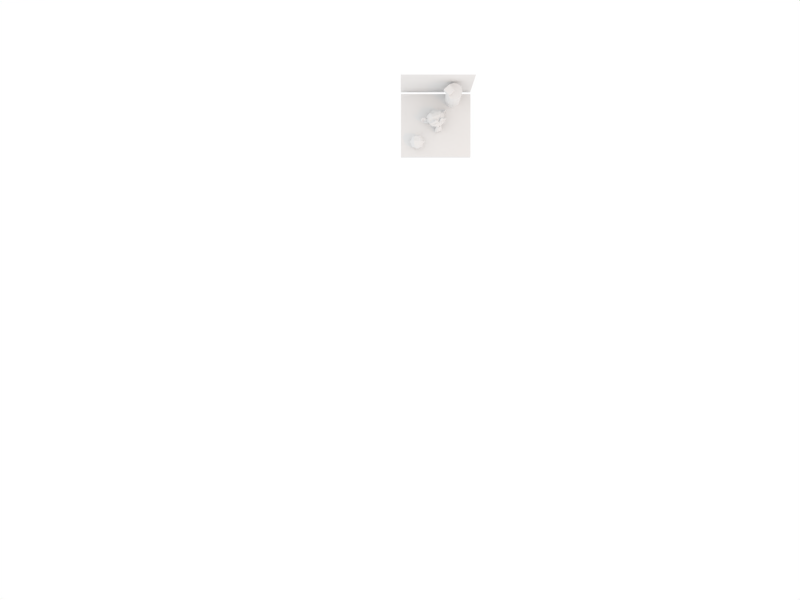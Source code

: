# Source: scene_3D_points.blend  (saved by Blender 2.69.0; exported with 4.5.12 LTS)
import bpy
from mathutils import Matrix  # noqa: F401  (used for matrix-valued properties, if any)

bpy.ops.wm.read_factory_settings(use_empty=True)
scene = bpy.context.scene
scene.name = 'Scene'

# ---- collections
col_collection_1 = bpy.data.collections.new('Collection 1'); scene.collection.children.link(col_collection_1)
col_collection_2 = bpy.data.collections.new('Collection 2'); scene.collection.children.link(col_collection_2)
col_collection_6 = bpy.data.collections.new('Collection 6'); scene.collection.children.link(col_collection_6)
col_collection_16 = bpy.data.collections.new('Collection 16'); scene.collection.children.link(col_collection_16)
col_collection_16.hide_render = True
col_collection_16.hide_viewport = True

# ---- materials (node trees are filled in below, after node groups)
mat_material = bpy.data.materials.new('Material')
mat_material.alpha_threshold = 0.0
mat_material.use_transparent_shadow = False
mat_material.roughness = 0.5
mat_material.line_color = (0.0, 0.0, 0.0, 1.0)
mat_material_005 = bpy.data.materials.new('Material.005')
mat_material_005.alpha_threshold = 0.0
mat_material_005.use_transparent_shadow = False
mat_material_005.diffuse_color = (0.0, 1.0, 0.0, 1.0)
mat_material_005.roughness = 0.5
mat_material_005.line_color = (0.0, 0.0, 0.0, 1.0)
mat_material_003 = bpy.data.materials.new('Material.003')
mat_material_003.alpha_threshold = 0.0
mat_material_003.use_transparent_shadow = False
mat_material_003.diffuse_color = (1.0, 0.0, 0.0, 1.0)
mat_material_003.roughness = 0.5
mat_material_003.line_color = (0.0, 0.0, 0.0, 1.0)
mat_material_001 = bpy.data.materials.new('Material.001')
mat_material_001.alpha_threshold = 0.0
mat_material_001.use_transparent_shadow = False
mat_material_001.diffuse_color = (0.0, 0.001657, 1.0, 1.0)
mat_material_001.roughness = 0.5
mat_material_001.line_color = (0.0, 0.0, 0.0, 1.0)
mat_material_002 = bpy.data.materials.new('Material.002')
mat_material_002.alpha_threshold = 0.0
mat_material_002.use_transparent_shadow = False
mat_material_002.diffuse_color = (0.0, 1.0, 1.0, 1.0)
mat_material_002.roughness = 0.5
mat_material_002.line_color = (0.0, 0.0, 0.0, 1.0)
mat_material_004 = bpy.data.materials.new('Material.004')
mat_material_004.alpha_threshold = 0.0
mat_material_004.use_transparent_shadow = False
mat_material_004.diffuse_color = (0.0, 0.0, 0.0, 1.0)
mat_material_004.roughness = 0.5
mat_material_004.line_color = (0.0, 0.0, 0.0, 1.0)

# ---- material node trees

# ---- world
world_world = bpy.data.worlds.new('World'); scene.world = world_world
world_world.color = (1.0, 1.0, 1.0)
world_world.use_sun_shadow = False
world_world.sun_shadow_jitter_overblur = 0.0
world_world.cycles.sampling_method = 'MANUAL'
world_world.cycles.sample_map_resolution = 256

# ---- cameras
cam_camera_004 = bpy.data.cameras.new('Camera.004')
cam_camera_004.clip_end = 100.0
cam_camera_004.lens = 35.0
cam_camera_004.sensor_width = 32.0
cam_camera_004.sensor_height = 18.0
cam_camera_004.ortho_scale = 7.314
cam_camera_004.dof.focus_distance = 0.0
cam_camera_004.dof.aperture_fstop = 128.0
cam_camera_003 = bpy.data.cameras.new('Camera.003')
cam_camera_003.clip_end = 100.0
cam_camera_003.lens = 35.0
cam_camera_003.sensor_width = 32.0
cam_camera_003.sensor_height = 18.0
cam_camera_003.ortho_scale = 7.314
cam_camera_003.dof.focus_distance = 0.0
cam_camera_003.dof.aperture_fstop = 128.0
cam_camera_002 = bpy.data.cameras.new('Camera.002')
cam_camera_002.clip_end = 100.0
cam_camera_002.lens = 35.0
cam_camera_002.sensor_width = 32.0
cam_camera_002.sensor_height = 18.0
cam_camera_002.ortho_scale = 7.314
cam_camera_002.dof.focus_distance = 0.0
cam_camera_002.dof.aperture_fstop = 128.0
cam_camera_005 = bpy.data.cameras.new('Camera.005')
cam_camera_005.clip_end = 100.0
cam_camera_005.lens = 35.0
cam_camera_005.sensor_width = 32.0
cam_camera_005.sensor_height = 18.0
cam_camera_005.ortho_scale = 7.314
cam_camera_005.dof.focus_distance = 0.0
cam_camera_005.dof.aperture_fstop = 128.0
cam_camera = bpy.data.cameras.new('Camera')
cam_camera.clip_end = 100.0
cam_camera.lens = 35.0
cam_camera.sensor_width = 32.0
cam_camera.sensor_height = 18.0
cam_camera.ortho_scale = 7.314
cam_camera.dof.focus_distance = 0.0
cam_camera.dof.aperture_fstop = 128.0
cam_camera_006 = bpy.data.cameras.new('Camera.006')
cam_camera_006.clip_end = 100.0
cam_camera_006.lens = 35.0
cam_camera_006.sensor_width = 32.0
cam_camera_006.sensor_height = 18.0
cam_camera_006.dof.focus_distance = 0.0
cam_camera_006.dof.aperture_fstop = 128.0

# ---- lights
light_lamp = bpy.data.lights.new('Lamp', 'AREA')
light_lamp.color = (0.9301, 0.4287, 0.1384)
light_lamp.transmission_factor = 0.0
light_lamp.cutoff_distance = 30.0
light_lamp.energy = 78.54
light_lamp.shadow_buffer_clip_start = 1.001
light_lamp.shadow_soft_size = 0.1
light_lamp.shadow_maximum_resolution = 0.006
light_lamp.use_absolute_resolution = True
light_lamp.shape = 'RECTANGLE'
light_lamp.size = 0.1
light_lamp.size_y = 0.1
light_lamp.cycles.use_multiple_importance_sampling = False

# ---- meshes
me_plane_001 = bpy.data.meshes.new('Plane.001')
me_plane_001.from_pydata([(0.8567, 0.3396, 0.0), (-0.625, 0.3946, 0.0), (-0.9375, 0.8349, 0.0), (1.0, -0.2933, 0.0), (-1.0, -0.5135, 0.0), (0.4062, -0.4174, 0.0), (-0.1726, -0.1557, 0.0), (-0.9375, -0.4034, 0.0), (-0.1875, -0.6235, 0.0), (-0.1562, 0.5322, 0.0), (-0.5312, 0.6973, 0.0), (-0.6562, 0.4772, 0.0), (-0.9688, 0.3671, 0.0)], [], [])
me_plane_001.use_remesh_preserve_volume = False
me_plane_001.use_remesh_preserve_attributes = False
me_plane_001.use_mirror_vertex_groups = False
me_plane_001.update()
me_cylinder_002 = bpy.data.meshes.new('Cylinder.002')
me_cylinder_002.from_pydata([(0.1985, 0.1146, -0.316), (0.1985, 0.1146, 0.816), (0.2292, -1.002e-08, -0.316), (0.2292, -4.777e-08, 0.816), (0.1985, -0.1146, -0.316), (0.1985, -0.1146, 0.816), (0.1146, -0.1985, -0.316), (0.1146, -0.1985, 0.816), (3.461e-08, -0.2292, -0.316), (3.461e-08, -0.2292, 0.816), (-0.1146, -0.1985, -0.316), (-0.1146, -0.1985, 0.816), (-0.1985, -0.1146, -0.316), (-0.1985, -0.1146, 0.816), (-0.2292, -1.066e-07, -0.316), (-0.2292, -1.443e-07, 0.816)], [(1, 0), (0, 2), (3, 1), (3, 2), (2, 4), (5, 3), (5, 4), (4, 6), (7, 5), (7, 6), (6, 8), (9, 7), (9, 8), (8, 10), (11, 9), (11, 10), (10, 12), (13, 11), (13, 12), (12, 14), (15, 13), (15, 14)], [])
me_cylinder_002.use_remesh_preserve_volume = False
me_cylinder_002.use_remesh_preserve_attributes = False
me_cylinder_002.use_mirror_vertex_groups = False
me_cylinder_002.update()
me_cube_005 = bpy.data.meshes.new('Cube.005')
me_cube_005.from_pydata([(-1.0, -1.0, -1.0), (-1.0, 1.0, -1.0), (1.0, 1.0, -1.0), (1.0, -1.0, -1.0), (-1.0, -1.0, 1.0), (1.0, 1.0, 1.0), (1.0, -1.0, 1.0)], [(0, 4), (1, 0), (5, 2), (2, 1), (5, 6), (6, 3), (3, 2), (6, 4), (0, 3)], [])
me_cube_005.use_remesh_preserve_volume = False
me_cube_005.use_remesh_preserve_attributes = False
me_cube_005.use_mirror_vertex_groups = False
me_cube_005.update()
me_suzanne_001 = bpy.data.meshes.new('Suzanne.001')
me_suzanne_001.from_pydata([(0.4766, 0.2422, 0.7734), (-0.4766, 0.2422, 0.7734), (-0.4453, 0.3359, 0.7812), (-0.3516, 0.375, 0.8047), (0.2656, 0.3359, 0.8203), (0.2656, 0.1562, 0.8203), (0.3516, 0.2422, 0.8281), (0.3516, 0.1172, 0.8047), (-0.4453, 0.1562, 0.7812), (0.0, 0.4297, 0.7422), (0.0, 0.3516, 0.8203), (0.0, -0.3203, 0.7812), (-0.2031, -0.1875, 0.5625), (-0.3125, -0.4375, 0.5703), (-0.3516, -0.6953, 0.5703), (0.3672, -0.8906, 0.5312), (0.6328, -0.03906, 0.5391), (0.7109, 0.4844, 0.625), (-0.3203, 0.7578, 0.7344), (0.2031, 0.09375, 0.7422), (0.375, 0.01562, 0.7031), (-0.375, 0.01562, 0.7031), (0.4922, 0.0625, 0.6719), (-0.625, 0.1875, 0.6484), (0.6406, 0.2969, 0.6484), (-0.6406, 0.2969, 0.6484), (-0.6016, 0.375, 0.6641), (0.25, 0.4688, 0.7578), (0.1094, -0.7188, 0.7344), (-0.1094, -0.7188, 0.7344), (0.0625, -0.8828, 0.6953), (0.08594, -0.2891, 0.7422), (0.6172, 0.05469, 0.625), (0.6875, 0.4141, 0.7266), (-0.6875, 0.4141, 0.7266), (0.2031, 0.6172, 0.8516), (0.1016, 0.4297, 0.8438), (0.2109, -0.4453, 0.7109), (-0.2656, -0.8203, 0.6641), (-0.1641, -0.9297, 0.6328), (-0.1641, 0.1406, 0.75), (0.1172, -0.6875, 0.7344), (-0.09375, -0.2734, 0.7812), (0.1094, -0.1328, 0.7812), (0.07812, -0.25, 0.8047), (-0.1641, -0.2422, 0.7109), (0.1797, -0.3125, 0.7109), (0.2344, -0.25, 0.5547), (0.04688, -0.8672, 0.6875), (-0.1875, 0.1562, 0.7734), (0.4219, 0.3984, 0.7734), (-0.4219, 0.3984, 0.7734), (-0.5625, 0.3516, 0.6953), (0.5859, 0.2891, 0.6875), (-0.5859, 0.2891, 0.6875), (-0.5781, 0.1953, 0.6797), (0.2109, 0.375, 0.7812), (-0.2109, 0.375, 0.7812), (0.0, 0.8984, 0.2891), (0.8516, 0.2344, 0.05469), (-0.7344, -0.04688, 0.07031), (0.5938, -0.125, -0.1641), (-0.2891, -0.7109, 0.3828), (0.3281, -0.9141, 0.3984), (-0.1641, -0.9453, 0.4375), (0.2109, -0.3906, 0.1641), (-0.4609, 0.5234, 0.4297), (-0.7969, 0.6172, -0.1172), (0.6406, 0.6797, -0.4453), (0.4297, -0.1953, -0.2109), (-0.8906, 0.4062, -0.2344), (-0.7734, -0.1406, -0.125), (1.039, -0.1016, -0.3281), (1.234, 0.5078, -0.4219), (1.023, 0.4766, -0.3125), (-1.023, 0.4766, -0.3125), (-1.266, 0.2891, -0.4062), (1.211, 0.07812, -0.4062), (-1.031, -0.03906, -0.3047), (-0.8281, -0.07031, -0.1328), (-1.039, 0.0, -0.3672), (1.188, 0.09375, -0.4453), (0.7578, 0.09375, -0.2734), (-0.7578, 0.09375, -0.2734), (-0.8438, 0.01562, -0.2734), (-0.8438, 0.1719, -0.3203), (1.039, 0.3281, -0.4141), (-1.188, 0.3438, -0.4844), (-0.9531, 0.2891, -0.3438), (-0.8906, 0.1094, -0.3281), (-0.9609, 0.1719, -0.3516), (1.086, 0.2734, -0.3906), (-1.086, 0.2734, -0.3906)], [], [])
me_suzanne_001.use_remesh_preserve_volume = False
me_suzanne_001.use_remesh_preserve_attributes = False
me_suzanne_001.use_mirror_vertex_groups = False
me_suzanne_001.update()
me_cube_004 = bpy.data.meshes.new('Cube.004')
me_cube_004.from_pydata([(1.0, 0.7993, -1.0), (1.0, -1.0, -1.0), (-1.0, -1.0, -1.0), (1.0, 0.7993, -1.964e-07), (1.0, -1.0, -1.192e-07), (-1.0, -1.0, -1.192e-07), (-1.0, 0.7993, -1.964e-07)], [(0, 1), (0, 3), (1, 2), (1, 4), (2, 5), (3, 4), (3, 6), (4, 5), (5, 6)], [])
me_cube_004.materials.append(mat_material)
me_cube_004.use_remesh_preserve_volume = False
me_cube_004.use_remesh_preserve_attributes = False
me_cube_004.use_mirror_vertex_groups = False
me_cube_004.update()
me_sphere_002 = bpy.data.meshes.new('Sphere.002')
me_sphere_002.from_pydata([(-0.2972, 0.0, -1.299e-08), (-0.2102, 0.0, -0.2102), (2.598e-08, 0.0, -0.2972), (-0.1486, 0.2574, -1.299e-08), (-0.1051, 0.182, -0.2102), (0.1051, 0.182, 0.2102), (0.1486, 0.2574, -1.299e-08), (0.1051, 0.182, -0.2102), (0.2102, -7.301e-09, 0.2102), (0.2972, -7.301e-09, -1.299e-08), (0.2102, -7.301e-09, -0.2102), (0.1051, -0.182, 0.2102), (0.1486, -0.2574, -1.299e-08), (0.1051, -0.182, -0.2102), (-0.1486, -0.2574, -1.299e-08), (-0.1051, -0.182, -0.2102)], [(0, 1), (1, 2), (3, 4), (1, 4), (0, 3), (5, 6), (6, 7), (4, 7), (3, 6), (8, 9), (9, 10), (7, 10), (6, 9), (5, 8), (11, 12), (12, 13), (10, 13), (9, 12), (8, 11), (14, 15), (13, 15), (12, 14), (4, 2), (7, 2), (10, 2), (13, 2), (15, 2), (15, 1), (14, 0)], [])
me_sphere_002.use_remesh_preserve_volume = False
me_sphere_002.use_remesh_preserve_attributes = False
me_sphere_002.use_mirror_vertex_groups = False
me_sphere_002.update()
me_sphere = bpy.data.meshes.new('Sphere')
me_sphere.from_pydata([(0.0, 0.0, 0.2972), (-0.2102, 0.0, 0.2102), (-0.2972, 0.0, -1.299e-08), (-0.2102, 0.0, -0.2102), (2.598e-08, 0.0, -0.2972), (-0.1051, 0.182, 0.2102), (-0.1486, 0.2574, -1.299e-08), (-0.1051, 0.182, -0.2102), (0.1051, 0.182, 0.2102), (0.1486, 0.2574, -1.299e-08), (0.1051, 0.182, -0.2102), (0.2102, -7.301e-09, 0.2102), (0.2972, -7.301e-09, -1.299e-08), (0.2102, -7.301e-09, -0.2102), (0.1051, -0.182, 0.2102), (0.1486, -0.2574, -1.299e-08), (0.1051, -0.182, -0.2102), (-0.1051, -0.182, 0.2102), (-0.1486, -0.2574, -1.299e-08), (-0.1051, -0.182, -0.2102)], [], [(3, 2, 6, 7), (2, 1, 5, 6), (7, 6, 9, 10), (6, 5, 8, 9), (10, 9, 12, 13), (9, 8, 11, 12), (13, 12, 15, 16), (12, 11, 14, 15), (16, 15, 18, 19), (15, 14, 17, 18), (4, 3, 7), (1, 0, 5), (4, 7, 10), (5, 0, 8), (4, 10, 13), (8, 0, 11), (4, 13, 16), (11, 0, 14), (4, 16, 19), (14, 0, 17), (4, 19, 3), (19, 18, 2, 3), (18, 17, 1, 2), (17, 0, 1)])
me_sphere.use_remesh_preserve_volume = False
me_sphere.use_remesh_preserve_attributes = False
me_sphere.use_mirror_vertex_groups = False
me_sphere.update()
me_cube_001 = bpy.data.meshes.new('Cube.001')
me_cube_001.from_pydata([(-1.0, -1.0, -1.0), (-1.0, 1.0, -1.0), (1.0, 1.0, -1.0), (1.0, -1.0, -1.0), (-1.0, -1.0, 1.0), (-1.0, 1.0, 1.0), (1.0, 1.0, 1.0), (1.0, -1.0, 1.0)], [], [(4, 5, 1, 0), (5, 6, 2, 1), (6, 7, 3, 2), (7, 4, 0, 3), (0, 1, 2, 3), (7, 6, 5, 4)])
me_cube_001.use_remesh_preserve_volume = False
me_cube_001.use_remesh_preserve_attributes = False
me_cube_001.use_mirror_vertex_groups = False
me_cube_001.update()
me_cylinder_001 = bpy.data.meshes.new('Cylinder.001')
me_cylinder_001.from_pydata([(0.0, 0.2292, -0.316), (0.0, 0.2292, 0.816), (0.1146, 0.1985, -0.316), (0.1146, 0.1985, 0.816), (0.1985, 0.1146, -0.316), (0.1985, 0.1146, 0.816), (0.2292, -1.002e-08, -0.316), (0.2292, -4.777e-08, 0.816), (0.1985, -0.1146, -0.316), (0.1985, -0.1146, 0.816), (0.1146, -0.1985, -0.316), (0.1146, -0.1985, 0.816), (3.461e-08, -0.2292, -0.316), (3.461e-08, -0.2292, 0.816), (-0.1146, -0.1985, -0.316), (-0.1146, -0.1985, 0.816), (-0.1985, -0.1146, -0.316), (-0.1985, -0.1146, 0.816), (-0.2292, -1.066e-07, -0.316), (-0.2292, -1.443e-07, 0.816), (-0.1985, 0.1146, -0.316), (-0.1985, 0.1146, 0.816), (-0.1146, 0.1985, -0.316), (-0.1146, 0.1985, 0.816)], [], [(0, 1, 3, 2), (2, 3, 5, 4), (4, 5, 7, 6), (6, 7, 9, 8), (8, 9, 11, 10), (10, 11, 13, 12), (12, 13, 15, 14), (14, 15, 17, 16), (16, 17, 19, 18), (18, 19, 21, 20), (3, 1, 23, 21, 19, 17, 15, 13, 11, 9, 7, 5), (22, 23, 1, 0), (20, 21, 23, 22), (0, 2, 4, 6, 8, 10, 12, 14, 16, 18, 20, 22)])
me_cylinder_001.use_remesh_preserve_volume = False
me_cylinder_001.use_remesh_preserve_attributes = False
me_cylinder_001.use_mirror_vertex_groups = False
me_cylinder_001.update()
me_suzanne = bpy.data.meshes.new('Suzanne')
me_suzanne.from_pydata([(0.4375, 0.1641, 0.7656), (-0.4375, 0.1641, 0.7656), (0.5, 0.09375, 0.6875), (-0.5, 0.09375, 0.6875), (0.5469, 0.05469, 0.5781), (-0.5469, 0.05469, 0.5781), (0.3516, -0.02344, 0.6172), (-0.3516, -0.02344, 0.6172), (0.3516, 0.03125, 0.7188), (-0.3516, 0.03125, 0.7188), (0.3516, 0.1328, 0.7812), (-0.3516, 0.1328, 0.7812), (0.2734, 0.1641, 0.7969), (-0.2734, 0.1641, 0.7969), (0.2031, 0.09375, 0.7422), (-0.2031, 0.09375, 0.7422), (0.1562, 0.05469, 0.6484), (-0.1562, 0.05469, 0.6484), (0.07812, 0.2422, 0.6562), (-0.07812, 0.2422, 0.6562), (0.1406, 0.2422, 0.7422), (-0.1406, 0.2422, 0.7422), (0.2422, 0.2422, 0.7969), (-0.2422, 0.2422, 0.7969), (0.2734, 0.3281, 0.7969), (-0.2734, 0.3281, 0.7969), (0.2031, 0.3906, 0.7422), (-0.2031, 0.3906, 0.7422), (0.1562, 0.4375, 0.6484), (-0.1562, 0.4375, 0.6484), (0.3516, 0.5156, 0.6172), (-0.3516, 0.5156, 0.6172), (0.3516, 0.4531, 0.7188), (-0.3516, 0.4531, 0.7188), (0.3516, 0.3594, 0.7812), (-0.3516, 0.3594, 0.7812), (0.4375, 0.3281, 0.7656), (-0.4375, 0.3281, 0.7656), (0.5, 0.3906, 0.6875), (-0.5, 0.3906, 0.6875), (0.5469, 0.4375, 0.5781), (-0.5469, 0.4375, 0.5781), (0.625, 0.2422, 0.5625), (-0.625, 0.2422, 0.5625), (0.5625, 0.2422, 0.6719), (-0.5625, 0.2422, 0.6719), (0.4688, 0.2422, 0.7578), (-0.4688, 0.2422, 0.7578), (0.4766, 0.2422, 0.7734), (-0.4766, 0.2422, 0.7734), (0.4453, 0.3359, 0.7812), (-0.4453, 0.3359, 0.7812), (0.3516, 0.375, 0.8047), (-0.3516, 0.375, 0.8047), (0.2656, 0.3359, 0.8203), (-0.2656, 0.3359, 0.8203), (0.2266, 0.2422, 0.8203), (-0.2266, 0.2422, 0.8203), (0.2656, 0.1562, 0.8203), (-0.2656, 0.1562, 0.8203), (0.3516, 0.2422, 0.8281), (-0.3516, 0.2422, 0.8281), (0.3516, 0.1172, 0.8047), (-0.3516, 0.1172, 0.8047), (0.4453, 0.1562, 0.7812), (-0.4453, 0.1562, 0.7812), (0.0, 0.4297, 0.7422), (0.0, 0.3516, 0.8203), (0.0, -0.6797, 0.7344), (0.0, -0.3203, 0.7812), (0.0, -0.1875, 0.7969), (0.0, -0.7734, 0.7188), (0.0, 0.4062, 0.6016), (0.0, 0.5703, 0.5703), (0.0, 0.8984, -0.5469), (0.0, 0.5625, -0.8516), (0.0, 0.07031, -0.8281), (0.0, -0.3828, -0.3516), (0.2031, -0.1875, 0.5625), (-0.2031, -0.1875, 0.5625), (0.3125, -0.4375, 0.5703), (-0.3125, -0.4375, 0.5703), (0.3516, -0.6953, 0.5703), (-0.3516, -0.6953, 0.5703), (0.3672, -0.8906, 0.5312), (-0.3672, -0.8906, 0.5312), (0.3281, -0.9453, 0.5234), (-0.3281, -0.9453, 0.5234), (0.1797, -0.9688, 0.5547), (-0.1797, -0.9688, 0.5547), (0.0, -0.9844, 0.5781), (0.4375, -0.1406, 0.5312), (-0.4375, -0.1406, 0.5312), (0.6328, -0.03906, 0.5391), (-0.6328, -0.03906, 0.5391), (0.8281, 0.1484, 0.4453), (-0.8281, 0.1484, 0.4453), (0.8594, 0.4297, 0.5938), (-0.8594, 0.4297, 0.5938), (0.7109, 0.4844, 0.625), (-0.7109, 0.4844, 0.625), (0.4922, 0.6016, 0.6875), (-0.4922, 0.6016, 0.6875), (0.3203, 0.7578, 0.7344), (-0.3203, 0.7578, 0.7344), (0.1562, 0.7188, 0.7578), (-0.1562, 0.7188, 0.7578), (0.0625, 0.4922, 0.75), (-0.0625, 0.4922, 0.75), (0.1641, 0.4141, 0.7734), (-0.1641, 0.4141, 0.7734), (0.125, 0.3047, 0.7656), (-0.125, 0.3047, 0.7656), (0.2031, 0.09375, 0.7422), (-0.2031, 0.09375, 0.7422), (0.375, 0.01562, 0.7031), (-0.375, 0.01562, 0.7031), (0.4922, 0.0625, 0.6719), (-0.4922, 0.0625, 0.6719), (0.625, 0.1875, 0.6484), (-0.625, 0.1875, 0.6484), (0.6406, 0.2969, 0.6484), (-0.6406, 0.2969, 0.6484), (0.6016, 0.375, 0.6641), (-0.6016, 0.375, 0.6641), (0.4297, 0.4375, 0.7188), (-0.4297, 0.4375, 0.7188), (0.25, 0.4688, 0.7578), (-0.25, 0.4688, 0.7578), (0.0, -0.7656, 0.7344), (0.1094, -0.7188, 0.7344), (-0.1094, -0.7188, 0.7344), (0.1172, -0.8359, 0.7109), (-0.1172, -0.8359, 0.7109), (0.0625, -0.8828, 0.6953), (-0.0625, -0.8828, 0.6953), (0.0, -0.8906, 0.6875), (0.0, -0.1953, 0.75), (0.0, -0.1406, 0.7422), (0.1016, -0.1484, 0.7422), (-0.1016, -0.1484, 0.7422), (0.125, -0.2266, 0.75), (-0.125, -0.2266, 0.75), (0.08594, -0.2891, 0.7422), (-0.08594, -0.2891, 0.7422), (0.3984, -0.04688, 0.6719), (-0.3984, -0.04688, 0.6719), (0.6172, 0.05469, 0.625), (-0.6172, 0.05469, 0.625), (0.7266, 0.2031, 0.6016), (-0.7266, 0.2031, 0.6016), (0.7422, 0.375, 0.6562), (-0.7422, 0.375, 0.6562), (0.6875, 0.4141, 0.7266), (-0.6875, 0.4141, 0.7266), (0.4375, 0.5469, 0.7969), (-0.4375, 0.5469, 0.7969), (0.3125, 0.6406, 0.8359), (-0.3125, 0.6406, 0.8359), (0.2031, 0.6172, 0.8516), (-0.2031, 0.6172, 0.8516), (0.1016, 0.4297, 0.8438), (-0.1016, 0.4297, 0.8438), (0.125, -0.1016, 0.8125), (-0.125, -0.1016, 0.8125), (0.2109, -0.4453, 0.7109), (-0.2109, -0.4453, 0.7109), (0.25, -0.7031, 0.6875), (-0.25, -0.7031, 0.6875), (0.2656, -0.8203, 0.6641), (-0.2656, -0.8203, 0.6641), (0.2344, -0.9141, 0.6328), (-0.2344, -0.9141, 0.6328), (0.1641, -0.9297, 0.6328), (-0.1641, -0.9297, 0.6328), (0.0, -0.9453, 0.6406), (0.0, 0.04688, 0.7266), (0.0, 0.2109, 0.7656), (0.3281, 0.4766, 0.7422), (-0.3281, 0.4766, 0.7422), (0.1641, 0.1406, 0.75), (-0.1641, 0.1406, 0.75), (0.1328, 0.2109, 0.7578), (-0.1328, 0.2109, 0.7578), (0.1172, -0.6875, 0.7344), (-0.1172, -0.6875, 0.7344), (0.07812, -0.4453, 0.75), (-0.07812, -0.4453, 0.75), (0.0, -0.4453, 0.75), (0.0, -0.3281, 0.7422), (0.09375, -0.2734, 0.7812), (-0.09375, -0.2734, 0.7812), (0.1328, -0.2266, 0.7969), (-0.1328, -0.2266, 0.7969), (0.1094, -0.1328, 0.7812), (-0.1094, -0.1328, 0.7812), (0.03906, -0.125, 0.7812), (-0.03906, -0.125, 0.7812), (0.0, -0.2031, 0.8281), (0.04688, -0.1484, 0.8125), (-0.04688, -0.1484, 0.8125), (0.09375, -0.1562, 0.8125), (-0.09375, -0.1562, 0.8125), (0.1094, -0.2266, 0.8281), (-0.1094, -0.2266, 0.8281), (0.07812, -0.25, 0.8047), (-0.07812, -0.25, 0.8047), (0.0, -0.2891, 0.8047), (0.2578, -0.3125, 0.5547), (-0.2578, -0.3125, 0.5547), (0.1641, -0.2422, 0.7109), (-0.1641, -0.2422, 0.7109), (0.1797, -0.3125, 0.7109), (-0.1797, -0.3125, 0.7109), (0.2344, -0.25, 0.5547), (-0.2344, -0.25, 0.5547), (0.0, -0.875, 0.6875), (0.04688, -0.8672, 0.6875), (-0.04688, -0.8672, 0.6875), (0.09375, -0.8203, 0.7109), (-0.09375, -0.8203, 0.7109), (0.09375, -0.7422, 0.7266), (-0.09375, -0.7422, 0.7266), (0.0, -0.7812, 0.6562), (0.09375, -0.75, 0.6641), (-0.09375, -0.75, 0.6641), (0.09375, -0.8125, 0.6406), (-0.09375, -0.8125, 0.6406), (0.04688, -0.8516, 0.6328), (-0.04688, -0.8516, 0.6328), (0.0, -0.8594, 0.6328), (0.1719, 0.2188, 0.7812), (-0.1719, 0.2188, 0.7812), (0.1875, 0.1562, 0.7734), (-0.1875, 0.1562, 0.7734), (0.3359, 0.4297, 0.7578), (-0.3359, 0.4297, 0.7578), (0.2734, 0.4219, 0.7734), (-0.2734, 0.4219, 0.7734), (0.4219, 0.3984, 0.7734), (-0.4219, 0.3984, 0.7734), (0.5625, 0.3516, 0.6953), (-0.5625, 0.3516, 0.6953), (0.5859, 0.2891, 0.6875), (-0.5859, 0.2891, 0.6875), (0.5781, 0.1953, 0.6797), (-0.5781, 0.1953, 0.6797), (0.4766, 0.1016, 0.7188), (-0.4766, 0.1016, 0.7188), (0.375, 0.0625, 0.7422), (-0.375, 0.0625, 0.7422), (0.2266, 0.1094, 0.7812), (-0.2266, 0.1094, 0.7812), (0.1797, 0.2969, 0.7812), (-0.1797, 0.2969, 0.7812), (0.2109, 0.375, 0.7812), (-0.2109, 0.375, 0.7812), (0.2344, 0.3594, 0.7578), (-0.2344, 0.3594, 0.7578), (0.1953, 0.2969, 0.7578), (-0.1953, 0.2969, 0.7578), (0.2422, 0.125, 0.7578), (-0.2422, 0.125, 0.7578), (0.375, 0.08594, 0.7266), (-0.375, 0.08594, 0.7266), (0.4609, 0.1172, 0.7031), (-0.4609, 0.1172, 0.7031), (0.5469, 0.2109, 0.6719), (-0.5469, 0.2109, 0.6719), (0.5547, 0.2812, 0.6719), (-0.5547, 0.2812, 0.6719), (0.5312, 0.3359, 0.6797), (-0.5312, 0.3359, 0.6797), (0.4141, 0.3906, 0.75), (-0.4141, 0.3906, 0.75), (0.2812, 0.3984, 0.7656), (-0.2812, 0.3984, 0.7656), (0.3359, 0.4062, 0.75), (-0.3359, 0.4062, 0.75), (0.2031, 0.1719, 0.75), (-0.2031, 0.1719, 0.75), (0.1953, 0.2266, 0.75), (-0.1953, 0.2266, 0.75), (0.1094, 0.4609, 0.6094), (-0.1094, 0.4609, 0.6094), (0.1953, 0.6641, 0.6172), (-0.1953, 0.6641, 0.6172), (0.3359, 0.6875, 0.5938), (-0.3359, 0.6875, 0.5938), (0.4844, 0.5547, 0.5547), (-0.4844, 0.5547, 0.5547), (0.6797, 0.4531, 0.4922), (-0.6797, 0.4531, 0.4922), (0.7969, 0.4062, 0.4609), (-0.7969, 0.4062, 0.4609), (0.7734, 0.1641, 0.375), (-0.7734, 0.1641, 0.375), (0.6016, 0.0, 0.4141), (-0.6016, 0.0, 0.4141), (0.4375, -0.09375, 0.4688), (-0.4375, -0.09375, 0.4688), (0.0, 0.8984, 0.2891), (0.0, 0.9844, -0.07812), (0.0, -0.1953, -0.6719), (0.0, -0.4609, 0.1875), (0.0, -0.9766, 0.4609), (0.0, -0.8047, 0.3438), (0.0, -0.5703, 0.3203), (0.0, -0.4844, 0.2812), (0.8516, 0.2344, 0.05469), (-0.8516, 0.2344, 0.05469), (0.8594, 0.3203, -0.04688), (-0.8594, 0.3203, -0.04688), (0.7734, 0.2656, -0.4375), (-0.7734, 0.2656, -0.4375), (0.4609, 0.4375, -0.7031), (-0.4609, 0.4375, -0.7031), (0.7344, -0.04688, 0.07031), (-0.7344, -0.04688, 0.07031), (0.5938, -0.125, -0.1641), (-0.5938, -0.125, -0.1641), (0.6406, -0.007812, -0.4297), (-0.6406, -0.007812, -0.4297), (0.3359, 0.05469, -0.6641), (-0.3359, 0.05469, -0.6641), (0.2344, -0.3516, 0.4062), (-0.2344, -0.3516, 0.4062), (0.1797, -0.4141, 0.2578), (-0.1797, -0.4141, 0.2578), (0.2891, -0.7109, 0.3828), (-0.2891, -0.7109, 0.3828), (0.25, -0.5, 0.3906), (-0.25, -0.5, 0.3906), (0.3281, -0.9141, 0.3984), (-0.3281, -0.9141, 0.3984), (0.1406, -0.7578, 0.3672), (-0.1406, -0.7578, 0.3672), (0.125, -0.5391, 0.3594), (-0.125, -0.5391, 0.3594), (0.1641, -0.9453, 0.4375), (-0.1641, -0.9453, 0.4375), (0.2188, -0.2812, 0.4297), (-0.2188, -0.2812, 0.4297), (0.2109, -0.2266, 0.4688), (-0.2109, -0.2266, 0.4688), (0.2031, -0.1719, 0.5), (-0.2031, -0.1719, 0.5), (0.2109, -0.3906, 0.1641), (-0.2109, -0.3906, 0.1641), (0.2969, -0.3125, -0.2656), (-0.2969, -0.3125, -0.2656), (0.3438, -0.1484, -0.5391), (-0.3438, -0.1484, -0.5391), (0.4531, 0.8672, -0.3828), (-0.4531, 0.8672, -0.3828), (0.4531, 0.9297, -0.07031), (-0.4531, 0.9297, -0.07031), (0.4531, 0.8516, 0.2344), (-0.4531, 0.8516, 0.2344), (0.4609, 0.5234, 0.4297), (-0.4609, 0.5234, 0.4297), (0.7266, 0.4062, 0.3359), (-0.7266, 0.4062, 0.3359), (0.6328, 0.4531, 0.2812), (-0.6328, 0.4531, 0.2812), (0.6406, 0.7031, 0.05469), (-0.6406, 0.7031, 0.05469), (0.7969, 0.5625, 0.125), (-0.7969, 0.5625, 0.125), (0.7969, 0.6172, -0.1172), (-0.7969, 0.6172, -0.1172), (0.6406, 0.75, -0.1953), (-0.6406, 0.75, -0.1953), (0.6406, 0.6797, -0.4453), (-0.6406, 0.6797, -0.4453), (0.7969, 0.5391, -0.3594), (-0.7969, 0.5391, -0.3594), (0.6172, 0.3281, -0.5859), (-0.6172, 0.3281, -0.5859), (0.4844, 0.02344, -0.5469), (-0.4844, 0.02344, -0.5469), (0.8203, 0.3281, -0.2031), (-0.8203, 0.3281, -0.2031), (0.4062, -0.1719, 0.1484), (-0.4062, -0.1719, 0.1484), (0.4297, -0.1953, -0.2109), (-0.4297, -0.1953, -0.2109), (0.8906, 0.4062, -0.2344), (-0.8906, 0.4062, -0.2344), (0.7734, -0.1406, -0.125), (-0.7734, -0.1406, -0.125), (1.039, -0.1016, -0.3281), (-1.039, -0.1016, -0.3281), (1.281, 0.05469, -0.4297), (-1.281, 0.05469, -0.4297), (1.352, 0.3203, -0.4219), (-1.352, 0.3203, -0.4219), (1.234, 0.5078, -0.4219), (-1.234, 0.5078, -0.4219), (1.023, 0.4766, -0.3125), (-1.023, 0.4766, -0.3125), (1.016, 0.4141, -0.2891), (-1.016, 0.4141, -0.2891), (1.188, 0.4375, -0.3906), (-1.188, 0.4375, -0.3906), (1.266, 0.2891, -0.4062), (-1.266, 0.2891, -0.4062), (1.211, 0.07812, -0.4062), (-1.211, 0.07812, -0.4062), (1.031, -0.03906, -0.3047), (-1.031, -0.03906, -0.3047), (0.8281, -0.07031, -0.1328), (-0.8281, -0.07031, -0.1328), (0.9219, 0.3594, -0.2188), (-0.9219, 0.3594, -0.2188), (0.9453, 0.3047, -0.2891), (-0.9453, 0.3047, -0.2891), (0.8828, -0.02344, -0.2109), (-0.8828, -0.02344, -0.2109), (1.039, 0.0, -0.3672), (-1.039, 0.0, -0.3672), (1.188, 0.09375, -0.4453), (-1.188, 0.09375, -0.4453), (1.234, 0.25, -0.4453), (-1.234, 0.25, -0.4453), (1.172, 0.3594, -0.4375), (-1.172, 0.3594, -0.4375), (1.023, 0.3438, -0.3594), (-1.023, 0.3438, -0.3594), (0.8438, 0.2891, -0.2109), (-0.8438, 0.2891, -0.2109), (0.8359, 0.1719, -0.2734), (-0.8359, 0.1719, -0.2734), (0.7578, 0.09375, -0.2734), (-0.7578, 0.09375, -0.2734), (0.8203, 0.08594, -0.2734), (-0.8203, 0.08594, -0.2734), (0.8438, 0.01562, -0.2734), (-0.8438, 0.01562, -0.2734), (0.8125, -0.01562, -0.2734), (-0.8125, -0.01562, -0.2734), (0.7266, 0.0, -0.07031), (-0.7266, 0.0, -0.07031), (0.7188, -0.02344, -0.1719), (-0.7188, -0.02344, -0.1719), (0.7188, 0.03906, -0.1875), (-0.7188, 0.03906, -0.1875), (0.7969, 0.2031, -0.2109), (-0.7969, 0.2031, -0.2109), (0.8906, 0.2422, -0.2656), (-0.8906, 0.2422, -0.2656), (0.8906, 0.2344, -0.3203), (-0.8906, 0.2344, -0.3203), (0.8125, -0.01562, -0.3203), (-0.8125, -0.01562, -0.3203), (0.8516, 0.01562, -0.3203), (-0.8516, 0.01562, -0.3203), (0.8281, 0.07812, -0.3203), (-0.8281, 0.07812, -0.3203), (0.7656, 0.09375, -0.3203), (-0.7656, 0.09375, -0.3203), (0.8438, 0.1719, -0.3203), (-0.8438, 0.1719, -0.3203), (1.039, 0.3281, -0.4141), (-1.039, 0.3281, -0.4141), (1.188, 0.3438, -0.4844), (-1.188, 0.3438, -0.4844), (1.258, 0.2422, -0.4922), (-1.258, 0.2422, -0.4922), (1.211, 0.08594, -0.4844), (-1.211, 0.08594, -0.4844), (1.047, 0.0, -0.4219), (-1.047, 0.0, -0.4219), (0.8828, -0.01562, -0.2656), (-0.8828, -0.01562, -0.2656), (0.9531, 0.2891, -0.3438), (-0.9531, 0.2891, -0.3438), (0.8906, 0.1094, -0.3281), (-0.8906, 0.1094, -0.3281), (0.9375, 0.0625, -0.3359), (-0.9375, 0.0625, -0.3359), (1.0, 0.125, -0.3672), (-1.0, 0.125, -0.3672), (0.9609, 0.1719, -0.3516), (-0.9609, 0.1719, -0.3516), (1.016, 0.2344, -0.375), (-1.016, 0.2344, -0.375), (1.055, 0.1875, -0.3828), (-1.055, 0.1875, -0.3828), (1.109, 0.2109, -0.3906), (-1.109, 0.2109, -0.3906), (1.086, 0.2734, -0.3906), (-1.086, 0.2734, -0.3906), (1.023, 0.4375, -0.4844), (-1.023, 0.4375, -0.4844), (1.25, 0.4688, -0.5469), (-1.25, 0.4688, -0.5469), (1.367, 0.2969, -0.5), (-1.367, 0.2969, -0.5), (1.312, 0.05469, -0.5312), (-1.312, 0.05469, -0.5312), (1.039, -0.08594, -0.4922), (-1.039, -0.08594, -0.4922), (0.7891, -0.125, -0.3281), (-0.7891, -0.125, -0.3281), (0.8594, 0.3828, -0.3828), (-0.8594, 0.3828, -0.3828)], [], [(46, 0, 2, 44), (3, 1, 47, 45), (44, 2, 4, 42), (5, 3, 45, 43), (2, 8, 6, 4), (7, 9, 3, 5), (0, 10, 8, 2), (9, 11, 1, 3), (10, 12, 14, 8), (15, 13, 11, 9), (8, 14, 16, 6), (17, 15, 9, 7), (14, 20, 18, 16), (19, 21, 15, 17), (12, 22, 20, 14), (21, 23, 13, 15), (22, 24, 26, 20), (27, 25, 23, 21), (20, 26, 28, 18), (29, 27, 21, 19), (26, 32, 30, 28), (31, 33, 27, 29), (24, 34, 32, 26), (33, 35, 25, 27), (34, 36, 38, 32), (39, 37, 35, 33), (32, 38, 40, 30), (41, 39, 33, 31), (38, 44, 42, 40), (43, 45, 39, 41), (36, 46, 44, 38), (45, 47, 37, 39), (46, 36, 50, 48), (51, 37, 47, 49), (36, 34, 52, 50), (53, 35, 37, 51), (34, 24, 54, 52), (55, 25, 35, 53), (24, 22, 56, 54), (57, 23, 25, 55), (22, 12, 58, 56), (59, 13, 23, 57), (12, 10, 62, 58), (63, 11, 13, 59), (10, 0, 64, 62), (65, 1, 11, 63), (0, 46, 48, 64), (49, 47, 1, 65), (60, 64, 48), (49, 65, 61), (62, 64, 60), (61, 65, 63), (60, 58, 62), (63, 59, 61), (60, 56, 58), (59, 57, 61), (60, 54, 56), (57, 55, 61), (60, 52, 54), (55, 53, 61), (60, 50, 52), (53, 51, 61), (60, 48, 50), (51, 49, 61), (88, 173, 175, 90), (175, 174, 89, 90), (86, 171, 173, 88), (174, 172, 87, 89), (84, 169, 171, 86), (172, 170, 85, 87), (82, 167, 169, 84), (170, 168, 83, 85), (80, 165, 167, 82), (168, 166, 81, 83), (78, 91, 145, 163), (146, 92, 79, 164), (91, 93, 147, 145), (148, 94, 92, 146), (93, 95, 149, 147), (150, 96, 94, 148), (95, 97, 151, 149), (152, 98, 96, 150), (97, 99, 153, 151), (154, 100, 98, 152), (99, 101, 155, 153), (156, 102, 100, 154), (101, 103, 157, 155), (158, 104, 102, 156), (103, 105, 159, 157), (160, 106, 104, 158), (105, 107, 161, 159), (162, 108, 106, 160), (107, 66, 67, 161), (67, 66, 108, 162), (109, 127, 159, 161), (160, 128, 110, 162), (127, 178, 157, 159), (158, 179, 128, 160), (125, 155, 157, 178), (158, 156, 126, 179), (123, 153, 155, 125), (156, 154, 124, 126), (121, 151, 153, 123), (154, 152, 122, 124), (119, 149, 151, 121), (152, 150, 120, 122), (117, 147, 149, 119), (150, 148, 118, 120), (115, 145, 147, 117), (148, 146, 116, 118), (113, 163, 145, 115), (146, 164, 114, 116), (113, 180, 176, 163), (176, 181, 114, 164), (109, 161, 67, 111), (67, 162, 110, 112), (111, 67, 177, 182), (177, 67, 112, 183), (176, 180, 182, 177), (183, 181, 176, 177), (134, 136, 175, 173), (175, 136, 135, 174), (132, 134, 173, 171), (174, 135, 133, 172), (130, 132, 171, 169), (172, 133, 131, 170), (165, 186, 184, 167), (185, 187, 166, 168), (130, 169, 167, 184), (168, 170, 131, 185), (143, 189, 188, 186), (188, 189, 144, 187), (184, 186, 188, 68), (188, 187, 185, 68), (129, 130, 184, 68), (185, 131, 129, 68), (141, 192, 190, 143), (191, 193, 142, 144), (139, 194, 192, 141), (193, 195, 140, 142), (138, 196, 194, 139), (195, 197, 138, 140), (137, 70, 196, 138), (197, 70, 137, 138), (189, 143, 190, 69), (191, 144, 189, 69), (69, 190, 205, 207), (206, 191, 69, 207), (70, 198, 199, 196), (200, 198, 70, 197), (196, 199, 201, 194), (202, 200, 197, 195), (194, 201, 203, 192), (204, 202, 195, 193), (192, 203, 205, 190), (206, 204, 193, 191), (198, 203, 201, 199), (202, 204, 198, 200), (198, 207, 205, 203), (206, 207, 198, 204), (138, 139, 163, 176), (164, 140, 138, 176), (139, 141, 210, 163), (211, 142, 140, 164), (141, 143, 212, 210), (213, 144, 142, 211), (143, 186, 165, 212), (166, 187, 144, 213), (80, 208, 212, 165), (213, 209, 81, 166), (208, 214, 210, 212), (211, 215, 209, 213), (78, 163, 210, 214), (211, 164, 79, 215), (130, 129, 71, 221), (71, 129, 131, 222), (132, 130, 221, 219), (222, 131, 133, 220), (134, 132, 219, 217), (220, 133, 135, 218), (136, 134, 217, 216), (218, 135, 136, 216), (216, 217, 228, 230), (229, 218, 216, 230), (217, 219, 226, 228), (227, 220, 218, 229), (219, 221, 224, 226), (225, 222, 220, 227), (221, 71, 223, 224), (223, 71, 222, 225), (223, 230, 228, 224), (229, 230, 223, 225), (224, 228, 226), (227, 229, 225), (182, 180, 233, 231), (234, 181, 183, 232), (111, 182, 231, 253), (232, 183, 112, 254), (109, 111, 253, 255), (254, 112, 110, 256), (180, 113, 251, 233), (252, 114, 181, 234), (113, 115, 249, 251), (250, 116, 114, 252), (115, 117, 247, 249), (248, 118, 116, 250), (117, 119, 245, 247), (246, 120, 118, 248), (119, 121, 243, 245), (244, 122, 120, 246), (121, 123, 241, 243), (242, 124, 122, 244), (123, 125, 239, 241), (240, 126, 124, 242), (125, 178, 235, 239), (236, 179, 126, 240), (178, 127, 237, 235), (238, 128, 179, 236), (127, 109, 255, 237), (256, 110, 128, 238), (237, 255, 257, 275), (258, 256, 238, 276), (235, 237, 275, 277), (276, 238, 236, 278), (239, 235, 277, 273), (278, 236, 240, 274), (241, 239, 273, 271), (274, 240, 242, 272), (243, 241, 271, 269), (272, 242, 244, 270), (245, 243, 269, 267), (270, 244, 246, 268), (247, 245, 267, 265), (268, 246, 248, 266), (249, 247, 265, 263), (266, 248, 250, 264), (251, 249, 263, 261), (264, 250, 252, 262), (233, 251, 261, 279), (262, 252, 234, 280), (255, 253, 259, 257), (260, 254, 256, 258), (253, 231, 281, 259), (282, 232, 254, 260), (231, 233, 279, 281), (280, 234, 232, 282), (66, 107, 283, 72), (284, 108, 66, 72), (107, 105, 285, 283), (286, 106, 108, 284), (105, 103, 287, 285), (288, 104, 106, 286), (103, 101, 289, 287), (290, 102, 104, 288), (101, 99, 291, 289), (292, 100, 102, 290), (99, 97, 293, 291), (294, 98, 100, 292), (97, 95, 295, 293), (296, 96, 98, 294), (95, 93, 297, 295), (298, 94, 96, 296), (93, 91, 299, 297), (300, 92, 94, 298), (307, 308, 327, 337), (328, 308, 307, 338), (306, 307, 337, 335), (338, 307, 306, 336), (305, 306, 335, 339), (336, 306, 305, 340), (88, 90, 305, 339), (305, 90, 89, 340), (86, 88, 339, 333), (340, 89, 87, 334), (84, 86, 333, 329), (334, 87, 85, 330), (82, 84, 329, 331), (330, 85, 83, 332), (329, 335, 337, 331), (338, 336, 330, 332), (329, 333, 339, 335), (340, 334, 330, 336), (325, 331, 337, 327), (338, 332, 326, 328), (80, 82, 331, 325), (332, 83, 81, 326), (208, 341, 343, 214), (344, 342, 209, 215), (80, 325, 341, 208), (342, 326, 81, 209), (78, 214, 343, 345), (344, 215, 79, 346), (78, 345, 299, 91), (300, 346, 79, 92), (76, 323, 351, 303), (352, 324, 76, 303), (303, 351, 349, 77), (350, 352, 303, 77), (77, 349, 347, 304), (348, 350, 77, 304), (304, 347, 327, 308), (328, 348, 304, 308), (325, 327, 347, 341), (348, 328, 326, 342), (295, 297, 317, 309), (318, 298, 296, 310), (75, 315, 323, 76), (324, 316, 75, 76), (301, 357, 355, 302), (356, 358, 301, 302), (302, 355, 353, 74), (354, 356, 302, 74), (74, 353, 315, 75), (316, 354, 74, 75), (291, 293, 361, 363), (362, 294, 292, 364), (363, 361, 367, 365), (368, 362, 364, 366), (365, 367, 369, 371), (370, 368, 366, 372), (371, 369, 375, 373), (376, 370, 372, 374), (313, 377, 373, 375), (374, 378, 314, 376), (315, 353, 373, 377), (374, 354, 316, 378), (353, 355, 371, 373), (372, 356, 354, 374), (355, 357, 365, 371), (366, 358, 356, 372), (357, 359, 363, 365), (364, 360, 358, 366), (289, 291, 363, 359), (364, 292, 290, 360), (73, 359, 357, 301), (358, 360, 73, 301), (283, 285, 287, 289), (288, 286, 284, 290), (283, 289, 359, 73), (360, 290, 284, 73), (72, 283, 73), (73, 284, 72), (293, 295, 309, 361), (310, 296, 294, 362), (309, 311, 367, 361), (368, 312, 310, 362), (311, 381, 369, 367), (370, 382, 312, 368), (313, 375, 369, 381), (370, 376, 314, 382), (347, 349, 385, 383), (386, 350, 348, 384), (317, 383, 385, 319), (386, 384, 318, 320), (297, 299, 383, 317), (384, 300, 298, 318), (299, 343, 341, 383), (342, 344, 300, 384), (341, 347, 383), (384, 348, 342), (299, 345, 343), (344, 346, 300), (313, 321, 379, 377), (380, 322, 314, 378), (315, 377, 379, 323), (380, 378, 316, 324), (319, 385, 379, 321), (380, 386, 320, 322), (349, 351, 379, 385), (380, 352, 350, 386), (323, 379, 351), (352, 380, 324), (399, 387, 413, 401), (414, 388, 400, 402), (399, 401, 403, 397), (404, 402, 400, 398), (397, 403, 405, 395), (406, 404, 398, 396), (395, 405, 407, 393), (408, 406, 396, 394), (393, 407, 409, 391), (410, 408, 394, 392), (391, 409, 411, 389), (412, 410, 392, 390), (409, 419, 417, 411), (418, 420, 410, 412), (407, 421, 419, 409), (420, 422, 408, 410), (405, 423, 421, 407), (422, 424, 406, 408), (403, 425, 423, 405), (424, 426, 404, 406), (401, 427, 425, 403), (426, 428, 402, 404), (401, 413, 415, 427), (416, 414, 402, 428), (317, 319, 443, 441), (444, 320, 318, 442), (319, 389, 411, 443), (412, 390, 320, 444), (309, 317, 441, 311), (442, 318, 310, 312), (381, 429, 413, 387), (414, 430, 382, 388), (411, 417, 439, 443), (440, 418, 412, 444), (437, 445, 443, 439), (444, 446, 438, 440), (433, 445, 437, 435), (438, 446, 434, 436), (431, 447, 445, 433), (446, 448, 432, 434), (429, 447, 431, 449), (432, 448, 430, 450), (413, 429, 449, 415), (450, 430, 414, 416), (311, 447, 429, 381), (430, 448, 312, 382), (311, 441, 445, 447), (446, 442, 312, 448), (441, 443, 445), (446, 444, 442), (415, 449, 451, 475), (452, 450, 416, 476), (449, 431, 461, 451), (462, 432, 450, 452), (431, 433, 459, 461), (460, 434, 432, 462), (433, 435, 457, 459), (458, 436, 434, 460), (435, 437, 455, 457), (456, 438, 436, 458), (437, 439, 453, 455), (454, 440, 438, 456), (439, 417, 473, 453), (474, 418, 440, 454), (427, 415, 475, 463), (476, 416, 428, 464), (425, 427, 463, 465), (464, 428, 426, 466), (423, 425, 465, 467), (466, 426, 424, 468), (421, 423, 467, 469), (468, 424, 422, 470), (419, 421, 469, 471), (470, 422, 420, 472), (417, 419, 471, 473), (472, 420, 418, 474), (457, 455, 479, 477), (480, 456, 458, 478), (477, 479, 481, 483), (482, 480, 478, 484), (483, 481, 487, 485), (488, 482, 484, 486), (485, 487, 489, 491), (490, 488, 486, 492), (463, 475, 485, 491), (486, 476, 464, 492), (451, 483, 485, 475), (486, 484, 452, 476), (451, 461, 477, 483), (478, 462, 452, 484), (457, 477, 461, 459), (462, 478, 458, 460), (453, 473, 479, 455), (480, 474, 454, 456), (471, 481, 479, 473), (480, 482, 472, 474), (469, 487, 481, 471), (482, 488, 470, 472), (467, 489, 487, 469), (488, 490, 468, 470), (465, 491, 489, 467), (490, 492, 466, 468), (463, 491, 465), (466, 492, 464), (391, 389, 503, 501), (504, 390, 392, 502), (393, 391, 501, 499), (502, 392, 394, 500), (395, 393, 499, 497), (500, 394, 396, 498), (397, 395, 497, 495), (498, 396, 398, 496), (399, 397, 495, 493), (496, 398, 400, 494), (387, 399, 493, 505), (494, 400, 388, 506), (493, 501, 503, 505), (504, 502, 494, 506), (493, 495, 499, 501), (500, 496, 494, 502), (495, 497, 499), (500, 498, 496), (313, 381, 387, 505), (388, 382, 314, 506), (313, 505, 503, 321), (504, 506, 314, 322), (319, 321, 503, 389), (504, 322, 320, 390)])
me_suzanne.use_remesh_preserve_volume = False
me_suzanne.use_remesh_preserve_attributes = False
me_suzanne.use_mirror_vertex_groups = False
me_suzanne.update()
me_plane = bpy.data.meshes.new('Plane')
me_plane.from_pydata([(1.0, -0.7611, 0.0), (-1.0, -0.7611, 0.0), (1.0, 1.0, 0.0), (-1.0, 1.0, 0.0)], [], [(1, 0, 2, 3)])
me_plane.use_remesh_preserve_volume = False
me_plane.use_remesh_preserve_attributes = False
me_plane.use_mirror_vertex_groups = False
me_plane.update()
me_cube = bpy.data.meshes.new('Cube')
me_cube.from_pydata([(1.0, 0.7993, -1.0), (1.0, -1.0, -1.0), (-1.0, -1.0, -1.0), (1.0, 0.7993, -1.964e-07), (1.0, -1.0, -1.192e-07), (-1.0, -1.0, -1.192e-07), (-1.0, 0.7993, -1.964e-07), (-1.0, 0.7993, -1.0)], [], [(3, 6, 5, 4), (0, 3, 4, 1), (1, 4, 5, 2), (5, 6, 7, 2), (3, 0, 7, 6)])
me_cube.materials.append(mat_material)
me_cube.use_remesh_preserve_volume = False
me_cube.use_remesh_preserve_attributes = False
me_cube.use_mirror_vertex_groups = False
me_cube.update()
me_cylinder_005 = bpy.data.meshes.new('Cylinder.005')
me_cylinder_005.from_pydata([(7.432e-08, 0.1, 0.0), (7.432e-08, 0.1, 2.0), (0.03827, 0.09239, 0.0), (0.03827, 0.09239, 2.0), (0.07071, 0.07071, 0.0), (0.07071, 0.07071, 2.0), (0.09239, 0.03827, 0.0), (0.09239, 0.03827, 2.0), (0.1, -4.371e-09, 0.0), (0.1, -4.371e-09, 2.0), (0.09239, -0.03827, 0.0), (0.09239, -0.03827, 2.0), (0.07071, -0.07071, 0.0), (0.07071, -0.07071, 2.0), (0.03827, -0.09239, 0.0), (0.03827, -0.09239, 2.0), (8.942e-08, -0.1, 0.0), (8.942e-08, -0.1, 2.0), (-0.03827, -0.09239, 0.0), (-0.03827, -0.09239, 2.0), (-0.07071, -0.07071, 0.0), (-0.07071, -0.07071, 2.0), (-0.09239, -0.03827, 0.0), (-0.09239, -0.03827, 2.0), (-0.1, 1.192e-09, 0.0), (-0.1, 1.192e-09, 2.0), (-0.09239, 0.03827, 0.0), (-0.09239, 0.03827, 2.0), (-0.07071, 0.07071, 0.0), (-0.07071, 0.07071, 2.0), (-0.03827, 0.09239, 0.0), (-0.03827, 0.09239, 2.0), (5.888e-08, 0.2053, 2.0), (0.07855, 0.1896, 2.0), (0.1451, 0.1451, 2.0), (0.1896, 0.07855, 2.0), (0.2053, -8.703e-09, 2.0), (0.1896, -0.07855, 2.0), (0.1451, -0.1451, 2.0), (0.07855, -0.1896, 2.0), (8.987e-08, -0.2053, 2.0), (-0.07855, -0.1896, 2.0), (-0.1451, -0.1451, 2.0), (-0.1896, -0.07855, 2.0), (-0.2053, 2.716e-09, 2.0), (-0.1896, 0.07855, 2.0), (-0.1451, 0.1451, 2.0), (-0.07855, 0.1896, 2.0), (5.716e-08, 3.492e-10, 2.4), (7.855e-08, 0.07571, -0.01629), (0.02897, 0.06995, -0.01629), (0.05353, 0.05353, -0.01629), (0.06995, 0.02897, -0.01629), (0.07571, -3.309e-09, -0.01629), (0.06995, -0.02897, -0.01629), (0.05353, -0.05353, -0.01629), (0.02897, -0.06995, -0.01629), (8.998e-08, -0.07571, -0.01629), (-0.02897, -0.06995, -0.01629), (-0.05353, -0.05353, -0.01629), (-0.06995, -0.02897, -0.01629), (-0.07571, 9.028e-10, -0.01629), (-0.06995, 0.02897, -0.01629), (-0.05353, 0.05353, -0.01629), (-0.02897, 0.06995, -0.01629)], [], [(0, 1, 3, 2), (2, 3, 5, 4), (4, 5, 7, 6), (6, 7, 9, 8), (8, 9, 11, 10), (10, 11, 13, 12), (12, 13, 15, 14), (14, 15, 17, 16), (16, 17, 19, 18), (18, 19, 21, 20), (20, 21, 23, 22), (22, 23, 25, 24), (24, 25, 27, 26), (26, 27, 29, 28), (23, 21, 42, 43), (30, 31, 1, 0), (28, 29, 31, 30), (2, 4, 51, 50), (7, 5, 34, 35), (29, 27, 45, 46), (13, 11, 37, 38), (19, 17, 40, 41), (25, 23, 43, 44), (9, 7, 35, 36), (31, 29, 46, 47), (15, 13, 38, 39), (21, 19, 41, 42), (5, 3, 33, 34), (27, 25, 44, 45), (11, 9, 36, 37), (1, 31, 47, 32), (3, 1, 32, 33), (17, 15, 39, 40), (39, 38, 48), (37, 36, 48), (32, 47, 48), (35, 34, 48), (46, 45, 48), (33, 32, 48), (44, 43, 48), (42, 41, 48), (40, 39, 48), (38, 37, 48), (36, 35, 48), (47, 46, 48), (34, 33, 48), (45, 44, 48), (43, 42, 48), (41, 40, 48), (49, 50, 51, 52, 53, 54, 55, 56, 57, 58, 59, 60, 61, 62, 63, 64), (24, 26, 62, 61), (8, 10, 54, 53), (30, 0, 49, 64), (0, 2, 50, 49), (14, 16, 57, 56), (20, 22, 60, 59), (4, 6, 52, 51), (26, 28, 63, 62), (10, 12, 55, 54), (16, 18, 58, 57), (22, 24, 61, 60), (6, 8, 53, 52), (28, 30, 64, 63), (12, 14, 56, 55), (18, 20, 59, 58)])
me_cylinder_005.polygons.foreach_set('use_smooth', [True] * 65)
me_cylinder_005.materials.append(mat_material_005)
me_cylinder_005.use_remesh_preserve_volume = False
me_cylinder_005.use_remesh_preserve_attributes = False
me_cylinder_005.use_mirror_vertex_groups = False
me_cylinder_005.update()
me_cylinder_004 = bpy.data.meshes.new('Cylinder.004')
me_cylinder_004.from_pydata([(7.432e-08, 0.1, 0.0), (7.432e-08, 0.1, 2.0), (0.03827, 0.09239, 0.0), (0.03827, 0.09239, 2.0), (0.07071, 0.07071, 0.0), (0.07071, 0.07071, 2.0), (0.09239, 0.03827, 0.0), (0.09239, 0.03827, 2.0), (0.1, -4.371e-09, 0.0), (0.1, -4.371e-09, 2.0), (0.09239, -0.03827, 0.0), (0.09239, -0.03827, 2.0), (0.07071, -0.07071, 0.0), (0.07071, -0.07071, 2.0), (0.03827, -0.09239, 0.0), (0.03827, -0.09239, 2.0), (8.942e-08, -0.1, 0.0), (8.942e-08, -0.1, 2.0), (-0.03827, -0.09239, 0.0), (-0.03827, -0.09239, 2.0), (-0.07071, -0.07071, 0.0), (-0.07071, -0.07071, 2.0), (-0.09239, -0.03827, 0.0), (-0.09239, -0.03827, 2.0), (-0.1, 1.192e-09, 0.0), (-0.1, 1.192e-09, 2.0), (-0.09239, 0.03827, 0.0), (-0.09239, 0.03827, 2.0), (-0.07071, 0.07071, 0.0), (-0.07071, 0.07071, 2.0), (-0.03827, 0.09239, 0.0), (-0.03827, 0.09239, 2.0), (5.888e-08, 0.2053, 2.0), (0.07855, 0.1896, 2.0), (0.1451, 0.1451, 2.0), (0.1896, 0.07855, 2.0), (0.2053, -8.703e-09, 2.0), (0.1896, -0.07855, 2.0), (0.1451, -0.1451, 2.0), (0.07855, -0.1896, 2.0), (8.987e-08, -0.2053, 2.0), (-0.07855, -0.1896, 2.0), (-0.1451, -0.1451, 2.0), (-0.1896, -0.07855, 2.0), (-0.2053, 2.716e-09, 2.0), (-0.1896, 0.07855, 2.0), (-0.1451, 0.1451, 2.0), (-0.07855, 0.1896, 2.0), (5.716e-08, 3.492e-10, 2.4), (7.855e-08, 0.07571, -0.01629), (0.02897, 0.06995, -0.01629), (0.05353, 0.05353, -0.01629), (0.06995, 0.02897, -0.01629), (0.07571, -3.309e-09, -0.01629), (0.06995, -0.02897, -0.01629), (0.05353, -0.05353, -0.01629), (0.02897, -0.06995, -0.01629), (8.998e-08, -0.07571, -0.01629), (-0.02897, -0.06995, -0.01629), (-0.05353, -0.05353, -0.01629), (-0.06995, -0.02897, -0.01629), (-0.07571, 9.028e-10, -0.01629), (-0.06995, 0.02897, -0.01629), (-0.05353, 0.05353, -0.01629), (-0.02897, 0.06995, -0.01629)], [], [(0, 1, 3, 2), (2, 3, 5, 4), (4, 5, 7, 6), (6, 7, 9, 8), (8, 9, 11, 10), (10, 11, 13, 12), (12, 13, 15, 14), (14, 15, 17, 16), (16, 17, 19, 18), (18, 19, 21, 20), (20, 21, 23, 22), (22, 23, 25, 24), (24, 25, 27, 26), (26, 27, 29, 28), (23, 21, 42, 43), (30, 31, 1, 0), (28, 29, 31, 30), (2, 4, 51, 50), (7, 5, 34, 35), (29, 27, 45, 46), (13, 11, 37, 38), (19, 17, 40, 41), (25, 23, 43, 44), (9, 7, 35, 36), (31, 29, 46, 47), (15, 13, 38, 39), (21, 19, 41, 42), (5, 3, 33, 34), (27, 25, 44, 45), (11, 9, 36, 37), (1, 31, 47, 32), (3, 1, 32, 33), (17, 15, 39, 40), (39, 38, 48), (37, 36, 48), (32, 47, 48), (35, 34, 48), (46, 45, 48), (33, 32, 48), (44, 43, 48), (42, 41, 48), (40, 39, 48), (38, 37, 48), (36, 35, 48), (47, 46, 48), (34, 33, 48), (45, 44, 48), (43, 42, 48), (41, 40, 48), (49, 50, 51, 52, 53, 54, 55, 56, 57, 58, 59, 60, 61, 62, 63, 64), (24, 26, 62, 61), (8, 10, 54, 53), (30, 0, 49, 64), (0, 2, 50, 49), (14, 16, 57, 56), (20, 22, 60, 59), (4, 6, 52, 51), (26, 28, 63, 62), (10, 12, 55, 54), (16, 18, 58, 57), (22, 24, 61, 60), (6, 8, 53, 52), (28, 30, 64, 63), (12, 14, 56, 55), (18, 20, 59, 58)])
me_cylinder_004.polygons.foreach_set('use_smooth', [True] * 65)
me_cylinder_004.materials.append(mat_material_003)
me_cylinder_004.use_remesh_preserve_volume = False
me_cylinder_004.use_remesh_preserve_attributes = False
me_cylinder_004.use_mirror_vertex_groups = False
me_cylinder_004.update()
me_cylinder_003 = bpy.data.meshes.new('Cylinder.003')
me_cylinder_003.from_pydata([(7.432e-08, 0.1, 0.0), (7.432e-08, 0.1, 2.0), (0.03827, 0.09239, 0.0), (0.03827, 0.09239, 2.0), (0.07071, 0.07071, 0.0), (0.07071, 0.07071, 2.0), (0.09239, 0.03827, 0.0), (0.09239, 0.03827, 2.0), (0.1, -4.371e-09, 0.0), (0.1, -4.371e-09, 2.0), (0.09239, -0.03827, 0.0), (0.09239, -0.03827, 2.0), (0.07071, -0.07071, 0.0), (0.07071, -0.07071, 2.0), (0.03827, -0.09239, 0.0), (0.03827, -0.09239, 2.0), (8.942e-08, -0.1, 0.0), (8.942e-08, -0.1, 2.0), (-0.03827, -0.09239, 0.0), (-0.03827, -0.09239, 2.0), (-0.07071, -0.07071, 0.0), (-0.07071, -0.07071, 2.0), (-0.09239, -0.03827, 0.0), (-0.09239, -0.03827, 2.0), (-0.1, 1.192e-09, 0.0), (-0.1, 1.192e-09, 2.0), (-0.09239, 0.03827, 0.0), (-0.09239, 0.03827, 2.0), (-0.07071, 0.07071, 0.0), (-0.07071, 0.07071, 2.0), (-0.03827, 0.09239, 0.0), (-0.03827, 0.09239, 2.0), (5.888e-08, 0.2053, 2.0), (0.07855, 0.1896, 2.0), (0.1451, 0.1451, 2.0), (0.1896, 0.07855, 2.0), (0.2053, -8.703e-09, 2.0), (0.1896, -0.07855, 2.0), (0.1451, -0.1451, 2.0), (0.07855, -0.1896, 2.0), (8.987e-08, -0.2053, 2.0), (-0.07855, -0.1896, 2.0), (-0.1451, -0.1451, 2.0), (-0.1896, -0.07855, 2.0), (-0.2053, 2.716e-09, 2.0), (-0.1896, 0.07855, 2.0), (-0.1451, 0.1451, 2.0), (-0.07855, 0.1896, 2.0), (5.716e-08, 3.492e-10, 2.4), (7.855e-08, 0.07571, -0.01629), (0.02897, 0.06995, -0.01629), (0.05353, 0.05353, -0.01629), (0.06995, 0.02897, -0.01629), (0.07571, -3.309e-09, -0.01629), (0.06995, -0.02897, -0.01629), (0.05353, -0.05353, -0.01629), (0.02897, -0.06995, -0.01629), (8.998e-08, -0.07571, -0.01629), (-0.02897, -0.06995, -0.01629), (-0.05353, -0.05353, -0.01629), (-0.06995, -0.02897, -0.01629), (-0.07571, 9.028e-10, -0.01629), (-0.06995, 0.02897, -0.01629), (-0.05353, 0.05353, -0.01629), (-0.02897, 0.06995, -0.01629)], [], [(0, 1, 3, 2), (2, 3, 5, 4), (4, 5, 7, 6), (6, 7, 9, 8), (8, 9, 11, 10), (10, 11, 13, 12), (12, 13, 15, 14), (14, 15, 17, 16), (16, 17, 19, 18), (18, 19, 21, 20), (20, 21, 23, 22), (22, 23, 25, 24), (24, 25, 27, 26), (26, 27, 29, 28), (23, 21, 42, 43), (30, 31, 1, 0), (28, 29, 31, 30), (2, 4, 51, 50), (7, 5, 34, 35), (29, 27, 45, 46), (13, 11, 37, 38), (19, 17, 40, 41), (25, 23, 43, 44), (9, 7, 35, 36), (31, 29, 46, 47), (15, 13, 38, 39), (21, 19, 41, 42), (5, 3, 33, 34), (27, 25, 44, 45), (11, 9, 36, 37), (1, 31, 47, 32), (3, 1, 32, 33), (17, 15, 39, 40), (39, 38, 48), (37, 36, 48), (32, 47, 48), (35, 34, 48), (46, 45, 48), (33, 32, 48), (44, 43, 48), (42, 41, 48), (40, 39, 48), (38, 37, 48), (36, 35, 48), (47, 46, 48), (34, 33, 48), (45, 44, 48), (43, 42, 48), (41, 40, 48), (49, 50, 51, 52, 53, 54, 55, 56, 57, 58, 59, 60, 61, 62, 63, 64), (24, 26, 62, 61), (8, 10, 54, 53), (30, 0, 49, 64), (0, 2, 50, 49), (14, 16, 57, 56), (20, 22, 60, 59), (4, 6, 52, 51), (26, 28, 63, 62), (10, 12, 55, 54), (16, 18, 58, 57), (22, 24, 61, 60), (6, 8, 53, 52), (28, 30, 64, 63), (12, 14, 56, 55), (18, 20, 59, 58)])
me_cylinder_003.polygons.foreach_set('use_smooth', [True] * 65)
me_cylinder_003.materials.append(mat_material_001)
me_cylinder_003.use_remesh_preserve_volume = False
me_cylinder_003.use_remesh_preserve_attributes = False
me_cylinder_003.use_mirror_vertex_groups = False
me_cylinder_003.update()
me_cameramesh_001 = bpy.data.meshes.new('CameraMesh.001')
me_cameramesh_001.from_pydata([(0.0, 0.0, 0.0), (0.5, 0.4, 1.1), (-0.5, 0.4, 1.1), (-0.5, -0.4, 1.1), (0.5, -0.4, 1.1), (-0.3, -0.4, 1.1), (0.3, -0.4, 1.1), (-0.2804, -0.3759, 1.1), (0.0, -0.8, 1.1), (0.4673, -0.3759, 1.1), (-0.4673, -0.3759, 1.1), (-0.4673, 0.3717, 1.1), (0.4673, 0.3717, 1.1), (0.2804, -0.3759, 1.1), (-0.03333, 0.0, 0.07333), (-0.4833, 0.36, 1.063), (-0.4833, -0.36, 1.063), (0.03333, 0.0, 0.07333), (0.4833, 0.36, 1.063), (0.4833, -0.36, 1.063), (5.96e-10, -0.032, 0.088), (-0.45, -0.392, 1.078), (0.45, -0.392, 1.078), (-0.27, -0.392, 1.078), (0.27, -0.392, 1.078), (0.0, 0.02667, 0.07333), (0.45, 0.3867, 1.063), (-0.45, 0.3867, 1.063)], [], [(6, 8, 5), (2, 1, 12, 11), (6, 4, 9, 13), (3, 5, 7, 10), (6, 5, 7, 13), (1, 4, 9, 12), (2, 3, 10, 11), (2, 0, 14, 15), (3, 2, 15, 16), (3, 0, 14, 16), (4, 0, 17, 19), (0, 1, 18, 17), (4, 1, 18, 19), (5, 6, 24, 23), (5, 3, 21, 23), (0, 4, 22, 20), (4, 6, 24, 22), (0, 3, 21, 20), (1, 0, 25, 26), (1, 2, 27, 26), (0, 2, 27, 25), (11, 15, 27), (12, 18, 26), (22, 9, 19), (21, 10, 16), (10, 7, 23, 21), (13, 9, 22, 24), (13, 7, 23, 24), (11, 10, 16, 15), (11, 12, 26, 27), (12, 9, 19, 18), (6, 24, 8), (5, 23, 8), (23, 8, 24), (20, 17, 25, 14), (16, 14, 20, 21), (15, 14, 25, 27), (19, 17, 20, 22), (17, 18, 26, 25)])
me_cameramesh_001.materials.append(mat_material_003)
me_cameramesh_001.use_remesh_preserve_volume = False
me_cameramesh_001.use_remesh_preserve_attributes = False
me_cameramesh_001.use_mirror_vertex_groups = False
me_cameramesh_001.update()
me_cameramesh_002 = bpy.data.meshes.new('CameraMesh.002')
me_cameramesh_002.from_pydata([(0.0, 0.0, 0.0), (0.5, 0.4, 1.1), (-0.5, 0.4, 1.1), (-0.5, -0.4, 1.1), (0.5, -0.4, 1.1), (-0.3, -0.4, 1.1), (0.3, -0.4, 1.1), (-0.2804, -0.3759, 1.1), (0.0, -0.8, 1.1), (0.4673, -0.3759, 1.1), (-0.4673, -0.3759, 1.1), (-0.4673, 0.3717, 1.1), (0.4673, 0.3717, 1.1), (0.2804, -0.3759, 1.1), (-0.03333, 0.0, 0.07333), (-0.4833, 0.36, 1.063), (-0.4833, -0.36, 1.063), (0.03333, 0.0, 0.07333), (0.4833, 0.36, 1.063), (0.4833, -0.36, 1.063), (5.96e-10, -0.032, 0.088), (-0.45, -0.392, 1.078), (0.45, -0.392, 1.078), (-0.27, -0.392, 1.078), (0.27, -0.392, 1.078), (0.0, 0.02667, 0.07333), (0.45, 0.3867, 1.063), (-0.45, 0.3867, 1.063)], [], [(6, 8, 5), (2, 1, 12, 11), (6, 4, 9, 13), (3, 5, 7, 10), (6, 5, 7, 13), (1, 4, 9, 12), (2, 3, 10, 11), (2, 0, 14, 15), (3, 2, 15, 16), (3, 0, 14, 16), (4, 0, 17, 19), (0, 1, 18, 17), (4, 1, 18, 19), (5, 6, 24, 23), (5, 3, 21, 23), (0, 4, 22, 20), (4, 6, 24, 22), (0, 3, 21, 20), (1, 0, 25, 26), (1, 2, 27, 26), (0, 2, 27, 25), (11, 15, 27), (12, 18, 26), (22, 9, 19), (21, 10, 16), (10, 7, 23, 21), (13, 9, 22, 24), (13, 7, 23, 24), (11, 10, 16, 15), (11, 12, 26, 27), (12, 9, 19, 18), (6, 24, 8), (5, 23, 8), (23, 8, 24), (20, 17, 25, 14), (16, 14, 20, 21), (15, 14, 25, 27), (19, 17, 20, 22), (17, 18, 26, 25)])
me_cameramesh_002.materials.append(mat_material_005)
me_cameramesh_002.use_remesh_preserve_volume = False
me_cameramesh_002.use_remesh_preserve_attributes = False
me_cameramesh_002.use_mirror_vertex_groups = False
me_cameramesh_002.update()
me_cameramesh = bpy.data.meshes.new('CameraMesh')
me_cameramesh.from_pydata([(0.0, 0.0, 0.0), (0.5, 0.4, 1.1), (-0.5, 0.4, 1.1), (-0.5, -0.4, 1.1), (0.5, -0.4, 1.1), (-0.3, -0.4, 1.1), (0.3, -0.4, 1.1), (-0.2804, -0.3759, 1.1), (0.0, -0.8, 1.1), (0.4673, -0.3759, 1.1), (-0.4673, -0.3759, 1.1), (-0.4673, 0.3717, 1.1), (0.4673, 0.3717, 1.1), (0.2804, -0.3759, 1.1), (-0.03333, 0.0, 0.07333), (-0.4833, 0.36, 1.063), (-0.4833, -0.36, 1.063), (0.03333, 0.0, 0.07333), (0.4833, 0.36, 1.063), (0.4833, -0.36, 1.063), (5.96e-10, -0.032, 0.088), (-0.45, -0.392, 1.078), (0.45, -0.392, 1.078), (-0.27, -0.392, 1.078), (0.27, -0.392, 1.078), (0.0, 0.02667, 0.07333), (0.45, 0.3867, 1.063), (-0.45, 0.3867, 1.063)], [], [(6, 8, 5), (2, 1, 12, 11), (6, 4, 9, 13), (3, 5, 7, 10), (6, 5, 7, 13), (1, 4, 9, 12), (2, 3, 10, 11), (2, 0, 14, 15), (3, 2, 15, 16), (3, 0, 14, 16), (4, 0, 17, 19), (0, 1, 18, 17), (4, 1, 18, 19), (5, 6, 24, 23), (5, 3, 21, 23), (0, 4, 22, 20), (4, 6, 24, 22), (0, 3, 21, 20), (1, 0, 25, 26), (1, 2, 27, 26), (0, 2, 27, 25), (11, 15, 27), (12, 18, 26), (22, 9, 19), (21, 10, 16), (10, 7, 23, 21), (13, 9, 22, 24), (13, 7, 23, 24), (11, 10, 16, 15), (11, 12, 26, 27), (12, 9, 19, 18), (6, 24, 8), (5, 23, 8), (23, 8, 24), (20, 17, 25, 14), (16, 14, 20, 21), (15, 14, 25, 27), (19, 17, 20, 22), (17, 18, 26, 25)])
me_cameramesh.materials.append(mat_material_001)
me_cameramesh.use_remesh_preserve_volume = False
me_cameramesh.use_remesh_preserve_attributes = False
me_cameramesh.use_mirror_vertex_groups = False
me_cameramesh.update()
me_cameramesh_004 = bpy.data.meshes.new('CameraMesh.004')
me_cameramesh_004.from_pydata([(0.0, 0.0, 0.0), (0.5, 0.4, 1.1), (-0.5, 0.4, 1.1), (-0.5, -0.4, 1.1), (0.5, -0.4, 1.1), (-0.3, -0.4, 1.1), (0.3, -0.4, 1.1), (-0.2804, -0.3759, 1.1), (0.0, -0.8, 1.1), (0.4673, -0.3759, 1.1), (-0.4673, -0.3759, 1.1), (-0.4673, 0.3717, 1.1), (0.4673, 0.3717, 1.1), (0.2804, -0.3759, 1.1), (-0.03333, 0.0, 0.07333), (-0.4833, 0.36, 1.063), (-0.4833, -0.36, 1.063), (0.03333, 0.0, 0.07333), (0.4833, 0.36, 1.063), (0.4833, -0.36, 1.063), (5.96e-10, -0.032, 0.088), (-0.45, -0.392, 1.078), (0.45, -0.392, 1.078), (-0.27, -0.392, 1.078), (0.27, -0.392, 1.078), (0.0, 0.02667, 0.07333), (0.45, 0.3867, 1.063), (-0.45, 0.3867, 1.063)], [], [(6, 8, 5), (2, 1, 12, 11), (6, 4, 9, 13), (3, 5, 7, 10), (6, 5, 7, 13), (1, 4, 9, 12), (2, 3, 10, 11), (2, 0, 14, 15), (3, 2, 15, 16), (3, 0, 14, 16), (4, 0, 17, 19), (0, 1, 18, 17), (4, 1, 18, 19), (5, 6, 24, 23), (5, 3, 21, 23), (0, 4, 22, 20), (4, 6, 24, 22), (0, 3, 21, 20), (1, 0, 25, 26), (1, 2, 27, 26), (0, 2, 27, 25), (11, 15, 27), (12, 18, 26), (22, 9, 19), (21, 10, 16), (10, 7, 23, 21), (13, 9, 22, 24), (13, 7, 23, 24), (11, 10, 16, 15), (11, 12, 26, 27), (12, 9, 19, 18), (6, 24, 8), (5, 23, 8), (23, 8, 24), (20, 17, 25, 14), (16, 14, 20, 21), (15, 14, 25, 27), (19, 17, 20, 22), (17, 18, 26, 25)])
me_cameramesh_004.materials.append(mat_material_002)
me_cameramesh_004.use_remesh_preserve_volume = False
me_cameramesh_004.use_remesh_preserve_attributes = False
me_cameramesh_004.use_mirror_vertex_groups = False
me_cameramesh_004.update()
me_cameramesh_003 = bpy.data.meshes.new('CameraMesh.003')
me_cameramesh_003.from_pydata([(0.0, 0.0, 0.0), (0.5, 0.4, 1.1), (-0.5, 0.4, 1.1), (-0.5, -0.4, 1.1), (0.5, -0.4, 1.1), (-0.3, -0.4, 1.1), (0.3, -0.4, 1.1), (-0.2804, -0.3759, 1.1), (0.0, -0.8, 1.1), (0.4673, -0.3759, 1.1), (-0.4673, -0.3759, 1.1), (-0.4673, 0.3717, 1.1), (0.4673, 0.3717, 1.1), (0.2804, -0.3759, 1.1), (-0.03333, 0.0, 0.07333), (-0.4833, 0.36, 1.063), (-0.4833, -0.36, 1.063), (0.03333, 0.0, 0.07333), (0.4833, 0.36, 1.063), (0.4833, -0.36, 1.063), (5.96e-10, -0.032, 0.088), (-0.45, -0.392, 1.078), (0.45, -0.392, 1.078), (-0.27, -0.392, 1.078), (0.27, -0.392, 1.078), (0.0, 0.02667, 0.07333), (0.45, 0.3867, 1.063), (-0.45, 0.3867, 1.063)], [], [(6, 8, 5), (2, 1, 12, 11), (6, 4, 9, 13), (3, 5, 7, 10), (6, 5, 7, 13), (1, 4, 9, 12), (2, 3, 10, 11), (2, 0, 14, 15), (3, 2, 15, 16), (3, 0, 14, 16), (4, 0, 17, 19), (0, 1, 18, 17), (4, 1, 18, 19), (5, 6, 24, 23), (5, 3, 21, 23), (0, 4, 22, 20), (4, 6, 24, 22), (0, 3, 21, 20), (1, 0, 25, 26), (1, 2, 27, 26), (0, 2, 27, 25), (11, 15, 27), (12, 18, 26), (22, 9, 19), (21, 10, 16), (10, 7, 23, 21), (13, 9, 22, 24), (13, 7, 23, 24), (11, 10, 16, 15), (11, 12, 26, 27), (12, 9, 19, 18), (6, 24, 8), (5, 23, 8), (23, 8, 24), (20, 17, 25, 14), (16, 14, 20, 21), (15, 14, 25, 27), (19, 17, 20, 22), (17, 18, 26, 25)])
me_cameramesh_003.materials.append(mat_material_004)
me_cameramesh_003.use_remesh_preserve_volume = False
me_cameramesh_003.use_remesh_preserve_attributes = False
me_cameramesh_003.use_mirror_vertex_groups = False
me_cameramesh_003.update()

# ---- curves / text
cu_beziercircle_003 = bpy.data.curves.new('BezierCircle.003', 'CURVE')
cu_beziercircle_003.dimensions = '3D'
_sp = cu_beziercircle_003.splines.new('BEZIER'); _sp.bezier_points.add(1)
_sp.bezier_points.foreach_set('co', [0.3, 1.001, 7.017e-15, 0.3, 0.7015, -1.766e-08])
_sp.bezier_points.foreach_set('handle_left', [0.3002, 1.12, -5.376e-08, 0.2999, 0.8201, -5.347e-08])
_sp.bezier_points.foreach_set('handle_right', [0.2999, 0.8829, 5.376e-08, 0.3002, 0.5829, 1.815e-08])
for _p, _l, _r in zip(_sp.bezier_points, ['ALIGNED', 'ALIGNED'], ['ALIGNED', 'ALIGNED']): _p.handle_left_type = _l; _p.handle_right_type = _r
_sp.order_u = 0
_sp.order_v = 0
cu_beziercircle_003.path_duration = 40
cu_beziercircle_003.use_path = True
cu_beziercircle_003.use_path_follow = True
cu_beziercircle_003.use_path_clamp = True
cu_beziercircle_003.bevel_resolution = 0
cu_beziercircle_003.eval_time = 40.0
cu_beziercircle_003.fill_mode = 'HALF'
cu_trajectory2 = bpy.data.curves.new('Trajectory2', 'CURVE')
cu_trajectory2.dimensions = '3D'
_sp = cu_trajectory2.splines.new('BEZIER'); _sp.bezier_points.add(1)
_sp.bezier_points.foreach_set('co', [-1.192e-07, 1.001, 7.017e-15, -8.941e-08, 0.7015, -1.766e-08])
_sp.bezier_points.foreach_set('handle_left', [0.0001566, 1.12, -5.376e-08, -0.0001569, 0.8201, -5.347e-08])
_sp.bezier_points.foreach_set('handle_right', [-0.0001569, 0.8829, 5.376e-08, 0.0001567, 0.5829, 1.815e-08])
for _p, _l, _r in zip(_sp.bezier_points, ['ALIGNED', 'ALIGNED'], ['ALIGNED', 'ALIGNED']): _p.handle_left_type = _l; _p.handle_right_type = _r
_sp.order_u = 0
_sp.order_v = 0
cu_trajectory2.path_duration = 40
cu_trajectory2.use_path = True
cu_trajectory2.use_path_follow = True
cu_trajectory2.use_path_clamp = True
cu_trajectory2.bevel_resolution = 0
cu_trajectory2.eval_time = 40.0
cu_trajectory2.fill_mode = 'HALF'
cu_trajectory1 = bpy.data.curves.new('Trajectory1', 'CURVE')
cu_trajectory1.dimensions = '3D'
_sp = cu_trajectory1.splines.new('BEZIER'); _sp.bezier_points.add(1)
_sp.bezier_points.foreach_set('co', [0.0, 1.001, 0.0, 0.3, 1.001, 0.0])
_sp.bezier_points.foreach_set('handle_left', [-0.1186, 1.002, -6.073e-08, 0.1814, 1.001, -4.28e-08])
_sp.bezier_points.foreach_set('handle_right', [0.1186, 1.001, 6.073e-08, 0.4186, 1.002, 4.28e-08])
for _p, _l, _r in zip(_sp.bezier_points, ['ALIGNED', 'ALIGNED'], ['ALIGNED', 'ALIGNED']): _p.handle_left_type = _l; _p.handle_right_type = _r
_sp.order_u = 0
_sp.order_v = 0
cu_trajectory1.path_duration = 40
cu_trajectory1.use_path = True
cu_trajectory1.use_path_follow = True
cu_trajectory1.use_path_clamp = True
cu_trajectory1.bevel_resolution = 0
cu_trajectory1.eval_time = 40.0
cu_trajectory1.fill_mode = 'HALF'
cu_trajectory4 = bpy.data.curves.new('Trajectory4', 'CURVE')
cu_trajectory4.dimensions = '3D'
_sp = cu_trajectory4.splines.new('BEZIER'); _sp.bezier_points.add(1)
_sp.bezier_points.foreach_set('co', [0.0, 1.001, 0.0, 0.3, 0.9558, 1.526e-07])
_sp.bezier_points.foreach_set('handle_left', [-0.1047, 1.002, -5.36e-08, 0.2, 0.9869, 1.009e-07])
_sp.bezier_points.foreach_set('handle_right', [0.1047, 1.001, 5.36e-08, 0.3999, 0.9246, 2.044e-07])
for _p, _l, _r in zip(_sp.bezier_points, ['ALIGNED', 'ALIGNED'], ['ALIGNED', 'ALIGNED']): _p.handle_left_type = _l; _p.handle_right_type = _r
_sp.order_u = 0
_sp.order_v = 0
cu_trajectory4.path_duration = 40
cu_trajectory4.use_path = True
cu_trajectory4.use_path_follow = True
cu_trajectory4.use_path_clamp = True
cu_trajectory4.bevel_resolution = 0
cu_trajectory4.eval_time = 40.0
cu_trajectory4.fill_mode = 'HALF'
txt_text_006 = bpy.data.curves.new('Text.006', 'FONT')
txt_text_006.dimensions = '2D'
txt_text_006.body = 'Y'
txt_text_006.materials.append(mat_material_005)
txt_text_006.use_path_clamp = True
txt_text_006.bevel_resolution = 0
txt_text_006.extrude = 0.05
txt_text_005 = bpy.data.curves.new('Text.005', 'FONT')
txt_text_005.dimensions = '2D'
txt_text_005.body = 'X'
txt_text_005.materials.append(mat_material_003)
txt_text_005.use_path_clamp = True
txt_text_005.bevel_resolution = 0
txt_text_005.extrude = 0.05
txt_text_007 = bpy.data.curves.new('Text.007', 'FONT')
txt_text_007.dimensions = '2D'
txt_text_007.body = 'Z'
txt_text_007.materials.append(mat_material_001)
txt_text_007.use_path_clamp = True
txt_text_007.bevel_resolution = 0
txt_text_007.extrude = 0.05
txt_text_004 = bpy.data.curves.new('Text.004', 'FONT')
txt_text_004.dimensions = '2D'
txt_text_004.body = '1st camera'
txt_text_004.materials.append(mat_material_004)
txt_text_004.use_path_clamp = True
txt_text_004.bevel_resolution = 0
txt_text_003 = bpy.data.curves.new('Text.003', 'FONT')
txt_text_003.dimensions = '2D'
txt_text_003.body = 'Trajectory 4'
txt_text_003.materials.append(mat_material_002)
txt_text_003.use_path_clamp = True
txt_text_003.bevel_resolution = 0
txt_text_002 = bpy.data.curves.new('Text.002', 'FONT')
txt_text_002.dimensions = '2D'
txt_text_002.body = 'Trajectory 3'
txt_text_002.materials.append(mat_material_003)
txt_text_002.use_path_clamp = True
txt_text_002.bevel_resolution = 0
txt_text_001 = bpy.data.curves.new('Text.001', 'FONT')
txt_text_001.dimensions = '2D'
txt_text_001.body = 'Trajectory 2'
txt_text_001.materials.append(mat_material_005)
txt_text_001.use_path_clamp = True
txt_text_001.bevel_resolution = 0
txt_text = bpy.data.curves.new('Text', 'FONT')
txt_text.dimensions = '2D'
txt_text.body = 'Trajectory 1'
txt_text.materials.append(mat_material_001)
txt_text.use_path_clamp = True
txt_text.bevel_resolution = 0

# ---- objects
ob_plane_visible = bpy.data.objects.new('Plane.visible', me_plane_001)
ob_cylinder_visible = bpy.data.objects.new('Cylinder.visible', me_cylinder_002)
ob_cube_visible = bpy.data.objects.new('Cube.visible', me_cube_005)
ob_monkey_visible = bpy.data.objects.new('Monkey.visible', me_suzanne_001)
ob_table_visible = bpy.data.objects.new('Table.visible', me_cube_004)
ob_sphere_visible = bpy.data.objects.new('Sphere.visible', me_sphere_002)
ob_lamp = bpy.data.objects.new('Lamp', light_lamp)
ob_sphere = bpy.data.objects.new('Sphere', me_sphere)
ob_cube = bpy.data.objects.new('Cube', me_cube_001)
ob_cylinder = bpy.data.objects.new('Cylinder', me_cylinder_001)
ob_monkey = bpy.data.objects.new('Monkey', me_suzanne)
ob_plane = bpy.data.objects.new('Plane', me_plane)
ob_table = bpy.data.objects.new('Table', me_cube)
ob_trajectory3 = bpy.data.objects.new('Trajectory3', cu_beziercircle_003)
ob_camera2_trajectory3 = bpy.data.objects.new('Camera2.trajectory3', cam_camera_004)
ob_trajectory2 = bpy.data.objects.new('Trajectory2', cu_trajectory2)
ob_camera2_trajectory2 = bpy.data.objects.new('Camera2.trajectory2', cam_camera_003)
ob_trajectory1 = bpy.data.objects.new('Trajectory1', cu_trajectory1)
ob_camera2_trajectory1 = bpy.data.objects.new('Camera2.trajectory1', cam_camera_002)
ob_trajectory4 = bpy.data.objects.new('Trajectory4', cu_trajectory4)
ob_camera2_trajectory4 = bpy.data.objects.new('Camera2.trajectory4', cam_camera_005)
ob_camera1 = bpy.data.objects.new('Camera1', cam_camera)
ob_axissystem = bpy.data.objects.new('AxisSystem', None)
ob_axismesh_y = bpy.data.objects.new('AxisMesh.Y', me_cylinder_005)
ob_y = bpy.data.objects.new('Y', txt_text_006)
ob_axismesh_x = bpy.data.objects.new('AxisMesh.X', me_cylinder_004)
ob_x = bpy.data.objects.new('X', txt_text_005)
ob_axismesh_z = bpy.data.objects.new('AxisMesh.Z', me_cylinder_003)
ob_z = bpy.data.objects.new('Z', txt_text_007)
ob_cameramesh_003 = bpy.data.objects.new('CameraMesh.003', me_cameramesh_001)
ob_cameramesh_002 = bpy.data.objects.new('CameraMesh.002', me_cameramesh_002)
ob_cameramesh_001 = bpy.data.objects.new('CameraMesh.001', me_cameramesh)
ob_cameramesh_004 = bpy.data.objects.new('CameraMesh.004', me_cameramesh_004)
ob_camera = bpy.data.objects.new('Camera', cam_camera_006)
ob_text_camera1 = bpy.data.objects.new('Text.camera1', txt_text_004)
ob_text_trajectory1_003 = bpy.data.objects.new('Text.trajectory1.003', txt_text_003)
ob_text_trajectory1_002 = bpy.data.objects.new('Text.trajectory1.002', txt_text_002)
ob_text_trajectory1_001 = bpy.data.objects.new('Text.trajectory1.001', txt_text_001)
ob_text_trajectory1 = bpy.data.objects.new('Text.trajectory1', txt_text)
ob_cameramesh = bpy.data.objects.new('CameraMesh', me_cameramesh_003)

# ---- transforms, parenting, visibility, modifiers, constraints
ob_plane_visible.location = (0.0, -0.1408, 0.9)
ob_plane_visible.scale = (1.004, 1.135, 2.126)
ob_plane_visible.lineart.crease_threshold = 0.0
ob_cylinder_visible.location = (0.4655, 0.4622, 0.6212)
ob_cylinder_visible.rotation_euler = (1.571, -0.0, 0.0)
ob_cylinder_visible.scale = (0.9784, 0.9784, 0.9784)
ob_cylinder_visible.lineart.crease_threshold = 0.0
ob_cube_visible.location = (0.3141, -0.4377, 0.6139)
ob_cube_visible.rotation_euler = (0.0, 0.8244, 0.0)
ob_cube_visible.scale = (0.1013, 0.1013, 0.1013)
ob_cube_visible.lineart.crease_threshold = 0.0
ob_monkey_visible.location = (0.0, 0.612, 0.0)
ob_monkey_visible.rotation_euler = (2.444, -0.3634, 0.2107)
ob_monkey_visible.scale = (0.2935, 0.2935, 0.2935)
ob_monkey_visible.lineart.crease_threshold = 0.0
ob_table_visible.location = (0.0, 0.7715, 0.0)
ob_table_visible.rotation_euler = (1.571, -0.0, 0.0)
ob_table_visible.scale = (0.9967, 0.9967, 0.1957)
ob_table_visible.lock_rotations_4d = False
ob_table_visible.empty_display_type = 'ARROWS'
ob_table_visible.lineart.crease_threshold = 0.0
ob_sphere_visible.location = (-0.5376, 0.5955, -0.6043)
ob_sphere_visible.scale = (0.6726, 0.6726, 0.6726)
ob_sphere_visible.lineart.crease_threshold = 0.0
ob_lamp.location = (5.073, -5.904, -3.412)
ob_lamp.rotation_euler = (-1.845, -1.112, 3.996)
ob_lamp.lock_rotations_4d = False
ob_lamp.empty_display_type = 'ARROWS'
ob_lamp.color = (0.0, 0.0, 0.0, 0.0)
ob_lamp.lineart.crease_threshold = 0.0
ob_sphere.location = (-0.5376, 0.5955, -0.6043)
ob_sphere.scale = (0.6726, 0.6726, 0.6726)
ob_sphere.lineart.crease_threshold = 0.0
ob_cube.location = (0.3141, -0.4377, 0.6139)
ob_cube.rotation_euler = (0.0, 0.8244, 0.0)
ob_cube.scale = (0.1013, 0.1013, 0.1013)
ob_cube.lineart.crease_threshold = 0.0
ob_cylinder.location = (0.4655, 0.4622, 0.6212)
ob_cylinder.rotation_euler = (1.571, -0.0, 0.0)
ob_cylinder.scale = (0.9784, 0.9784, 0.9784)
ob_cylinder.lineart.crease_threshold = 0.0
ob_monkey.location = (0.0, 0.612, 0.0)
ob_monkey.rotation_euler = (2.444, -0.3634, 0.2107)
ob_monkey.scale = (0.2935, 0.2935, 0.2935)
ob_monkey.lineart.crease_threshold = 0.0
ob_plane.location = (0.0, -0.1408, 0.9)
ob_plane.scale = (1.004, 1.135, 2.126)
ob_plane.lineart.crease_threshold = 0.0
ob_table.location = (0.0, 0.7715, 0.0)
ob_table.rotation_euler = (1.571, -0.0, 0.0)
ob_table.scale = (0.9967, 0.9967, 0.1957)
ob_table.lock_rotations_4d = False
ob_table.empty_display_type = 'ARROWS'
ob_table.lineart.crease_threshold = 0.0
ob_trajectory3.location = (0.0, 0.0, 0.0)
ob_trajectory3.rotation_euler = (-1.571, -0.0, 0.0)
ob_trajectory3.scale = (13.33, 13.33, 13.33)
ob_trajectory3.lineart.crease_threshold = 0.0
ob_camera2_trajectory3.parent = ob_cameramesh_003
ob_camera2_trajectory3.matrix_parent_inverse = Matrix(((1.0, 1.421e-14, 2.98e-08, -4.0), (1.016e-20, 1.0, -2.842e-14, -3.411e-13), (-3.974e-07, -2.842e-14, 1.0, 13.33), (0.0, 0.0, 0.0, 1.0)))
ob_camera2_trajectory3.location = (4.0, 0.0, -13.33)
ob_camera2_trajectory3.rotation_euler = (3.142, 0.0, 0.0)
ob_camera2_trajectory3.lock_rotations_4d = False
ob_camera2_trajectory3.empty_display_type = 'ARROWS'
ob_camera2_trajectory3.color = (0.0, 0.0, 0.0, 0.0)
ob_camera2_trajectory3.display_type = 'WIRE'
ob_camera2_trajectory3.lineart.crease_threshold = 0.0
ob_trajectory2.location = (0.0, 0.0, 0.0)
ob_trajectory2.rotation_euler = (-1.571, -0.0, 0.0)
ob_trajectory2.scale = (13.33, 13.33, 13.33)
ob_trajectory2.lineart.crease_threshold = 0.0
ob_camera2_trajectory2.parent = ob_cameramesh_002
ob_camera2_trajectory2.matrix_parent_inverse = Matrix(((1.0, 3.309e-24, -1.164e-10, 5.801e-10), (-2.776e-17, 1.0, 2.842e-14, -8.65e-08), (2.328e-10, -2.842e-14, 1.0, 13.33), (0.0, 0.0, 0.0, 1.0)))
ob_camera2_trajectory2.location = (0.0, 0.0, -13.33)
ob_camera2_trajectory2.rotation_euler = (3.142, 0.0, 0.0)
ob_camera2_trajectory2.lock_rotations_4d = False
ob_camera2_trajectory2.empty_display_type = 'ARROWS'
ob_camera2_trajectory2.color = (0.0, 0.0, 0.0, 0.0)
ob_camera2_trajectory2.display_type = 'WIRE'
ob_camera2_trajectory2.lineart.crease_threshold = 0.0
ob_trajectory1.location = (0.0, 0.0, 0.0)
ob_trajectory1.rotation_euler = (-1.571, -0.0, 0.0)
ob_trajectory1.scale = (13.33, 13.33, 13.33)
ob_trajectory1.lineart.crease_threshold = 0.0
ob_camera2_trajectory1.parent = ob_cameramesh_001
ob_camera2_trajectory1.matrix_parent_inverse = Matrix(((1.0, -8.269e-25, -1.164e-10, -6.846e-15), (0.0, 1.0, 0.0, -8.65e-08), (4.432e-14, 7.105e-15, 1.0, 13.33), (0.0, 0.0, 0.0, 1.0)))
ob_camera2_trajectory1.location = (0.0, 0.0, -13.33)
ob_camera2_trajectory1.rotation_euler = (3.142, 0.0, 0.0)
ob_camera2_trajectory1.lock_rotations_4d = False
ob_camera2_trajectory1.empty_display_type = 'ARROWS'
ob_camera2_trajectory1.color = (0.0, 0.0, 0.0, 0.0)
ob_camera2_trajectory1.display_type = 'WIRE'
ob_camera2_trajectory1.lineart.crease_threshold = 0.0
ob_trajectory4.location = (0.0, 0.0, 0.0)
ob_trajectory4.rotation_euler = (-1.571, -0.0, 0.0)
ob_trajectory4.scale = (13.33, 13.33, 13.33)
ob_trajectory4.lineart.crease_threshold = 0.0
ob_camera2_trajectory4.parent = ob_cameramesh_004
ob_camera2_trajectory4.matrix_parent_inverse = Matrix(((1.0, 0.0, -2.328e-10, -1.862e-09), (-6.563e-28, 1.0, -1.465e-14, -8.65e-08), (4.453e-14, 0.0, 1.0, 13.33), (0.0, 0.0, 0.0, 1.0)))
ob_camera2_trajectory4.location = (0.0, 0.0, -13.33)
ob_camera2_trajectory4.rotation_euler = (3.142, 0.0, 0.0)
ob_camera2_trajectory4.lock_rotations_4d = False
ob_camera2_trajectory4.empty_display_type = 'ARROWS'
ob_camera2_trajectory4.color = (0.0, 0.0, 0.0, 0.0)
ob_camera2_trajectory4.display_type = 'WIRE'
ob_camera2_trajectory4.lineart.crease_threshold = 0.0
ob_camera1.location = (0.0, 0.0, -13.33)
ob_camera1.rotation_euler = (3.142, 0.0, 0.0)
ob_camera1.lock_rotations_4d = False
ob_camera1.empty_display_type = 'ARROWS'
ob_camera1.color = (0.0, 0.0, 0.0, 0.0)
ob_camera1.display_type = 'WIRE'
ob_camera1.lineart.crease_threshold = 0.0
ob_axissystem.location = (0.0, 0.0, 0.0)
ob_axissystem.scale = (2.34, 2.34, 2.34)
ob_axissystem.empty_display_type = 'ARROWS'
ob_axissystem.empty_image_offset = (0.0, 0.0)
ob_axissystem.lineart.crease_threshold = 0.0
ob_axismesh_y.parent = ob_axissystem
ob_axismesh_y.matrix_parent_inverse = Matrix(((0.4274, 0.0, 0.0, 0.0), (0.0, 0.4274, 0.0, 0.0), (0.0, 0.0, 0.4274, 0.0), (0.0, 0.0, 0.0, 1.0)))
ob_axismesh_y.location = (0.0, 0.0, 0.0)
ob_axismesh_y.rotation_euler = (-1.571, 1.571, 0.0)
ob_axismesh_y.show_transparent = True
ob_axismesh_y.show_in_front = True
ob_axismesh_y.lineart.crease_threshold = 0.0
ob_y.parent = ob_axismesh_y
ob_y.matrix_parent_inverse = Matrix(((7.55e-08, -4.235e-22, -1.0, 0.0), (-1.0, 7.55e-08, -7.55e-08, 0.0), (7.55e-08, 1.0, 5.7e-15, 0.0), (0.0, 0.0, 0.0, 1.0)))
ob_y.location = (-0.3, 2.5, 0.0)
ob_y.rotation_euler = (1.571, -0.0, 0.0)
ob_y.lineart.crease_threshold = 0.0
ob_axismesh_x.parent = ob_axissystem
ob_axismesh_x.matrix_parent_inverse = Matrix(((0.4274, 0.0, 0.0, 0.0), (0.0, 0.4274, 0.0, 0.0), (0.0, 0.0, 0.4274, 0.0), (0.0, 0.0, 0.0, 1.0)))
ob_axismesh_x.location = (0.0, 0.0, 0.0)
ob_axismesh_x.rotation_euler = (-0.0, 1.571, 0.0)
ob_axismesh_x.show_transparent = True
ob_axismesh_x.show_in_front = True
ob_axismesh_x.lineart.crease_threshold = 0.0
ob_x.parent = ob_axismesh_x
ob_x.matrix_parent_inverse = Matrix(((7.55e-08, 0.0, -1.0, 0.0), (0.0, 1.0, 0.0, 0.0), (1.0, 0.0, 7.55e-08, 0.0), (0.0, 0.0, 0.0, 1.0)))
ob_x.location = (2.48, -0.3555, 0.0)
ob_x.rotation_euler = (1.571, -0.0, 0.0)
ob_x.lineart.crease_threshold = 0.0
ob_axismesh_z.parent = ob_axissystem
ob_axismesh_z.matrix_parent_inverse = Matrix(((0.4274, 0.0, 0.0, 0.0), (0.0, 0.4274, 0.0, 0.0), (0.0, 0.0, 0.4274, 0.0), (0.0, 0.0, 0.0, 1.0)))
ob_axismesh_z.location = (0.0, 0.0, 0.0)
ob_axismesh_z.show_transparent = True
ob_axismesh_z.show_in_front = True
ob_axismesh_z.lineart.crease_threshold = 0.0
ob_z.parent = ob_axismesh_z
ob_z.location = (-0.1, 0.0, 2.5)
ob_z.rotation_euler = (1.571, -0.0, 0.0)
ob_z.lineart.crease_threshold = 0.0
ob_cameramesh_003.parent = ob_trajectory3
ob_cameramesh_003.matrix_parent_inverse = Matrix(((-0.075, 8.925e-09, -9.914e-05, 0.2987), (-9.914e-05, 3.007e-08, 0.075, 1.0), (8.965e-09, 0.075, -3.006e-08, -4.367e-07), (0.0, 0.0, 0.0, 1.0)))
ob_cameramesh_003.location = (4.0, 0.0, -13.33)
ob_cameramesh_003.lineart.crease_threshold = 0.0
ob_cameramesh_002.parent = ob_trajectory2
ob_cameramesh_002.matrix_parent_inverse = Matrix(((-0.075, -1.873e-11, -9.913e-05, -0.001322), (-9.913e-05, 3.4e-08, 0.075, 1.0), (2.621e-11, 0.075, -3.4e-08, -4.598e-07), (0.0, 0.0, 0.0, 1.0)))
ob_cameramesh_002.location = (3.655e-15, 8.65e-08, -13.33)
ob_cameramesh_002.lineart.crease_threshold = 0.0
ob_cameramesh_001.parent = ob_trajectory1
ob_cameramesh_001.matrix_parent_inverse = Matrix(((-9.915e-05, -5.692e-09, 0.075, 1.0), (0.075, 4.425e-08, 9.915e-05, 0.001322), (-4.426e-08, 0.075, 5.633e-09, 6.862e-08), (0.0, 0.0, 0.0, 1.0)))
ob_cameramesh_001.location = (3.655e-15, 8.65e-08, -13.33)
ob_cameramesh_001.lineart.crease_threshold = 0.0
ob_cameramesh_004.parent = ob_trajectory4
ob_cameramesh_004.matrix_parent_inverse = Matrix(((-9.914e-05, -8.842e-09, 0.075, 1.0), (0.075, 2.844e-08, 9.914e-05, 0.001322), (-2.845e-08, 0.075, 8.805e-09, 1.109e-07), (0.0, 0.0, 0.0, 1.0)))
ob_cameramesh_004.location = (3.655e-15, 8.65e-08, -13.33)
ob_cameramesh_004.lineart.crease_threshold = 0.0
ob_camera.location = (-1.026, -24.36, -5.122)
ob_camera.rotation_euler = (1.571, -0.0, 0.0)
ob_camera.scale = (1.0, 1.0, 1.0)
ob_camera.lineart.crease_threshold = 0.0
ob_text_camera1.parent = ob_camera
ob_text_camera1.matrix_parent_inverse = Matrix(((1.0, 0.0, 0.0, 1.026), (4.768e-07, -1.49e-07, 1.0, 5.984), (-7.769e-14, -1.0, -1.629e-07, -21.57), (0.0, 0.0, 0.0, 1.0)))
ob_text_camera1.location = (-1.926, -19.57, -5.784)
ob_text_camera1.rotation_euler = (1.571, -0.0, 0.0)
ob_text_camera1.scale = (0.1, 0.1, 0.1)
ob_text_camera1.lineart.crease_threshold = 0.0
ob_text_trajectory1_003.parent = ob_camera
ob_text_trajectory1_003.matrix_parent_inverse = Matrix(((1.0, 0.0, 0.0, 1.026), (4.768e-07, -1.49e-07, 1.0, 5.984), (-7.769e-14, -1.0, -1.629e-07, -21.57), (0.0, 0.0, 0.0, 1.0)))
ob_text_trajectory1_003.location = (-1.926, -19.57, -6.184)
ob_text_trajectory1_003.rotation_euler = (1.571, -0.0, 0.0)
ob_text_trajectory1_003.scale = (0.1, 0.1, 0.1)
ob_text_trajectory1_003.lineart.crease_threshold = 0.0
ob_text_trajectory1_002.parent = ob_camera
ob_text_trajectory1_002.matrix_parent_inverse = Matrix(((1.0, 0.0, 0.0, 1.026), (4.768e-07, -1.49e-07, 1.0, 5.984), (-7.769e-14, -1.0, -1.629e-07, -21.57), (0.0, 0.0, 0.0, 1.0)))
ob_text_trajectory1_002.location = (-1.926, -19.57, -6.084)
ob_text_trajectory1_002.rotation_euler = (1.571, -0.0, 0.0)
ob_text_trajectory1_002.scale = (0.1, 0.1, 0.1)
ob_text_trajectory1_002.lineart.crease_threshold = 0.0
ob_text_trajectory1_001.parent = ob_camera
ob_text_trajectory1_001.matrix_parent_inverse = Matrix(((1.0, 0.0, 0.0, 1.026), (4.768e-07, -1.49e-07, 1.0, 5.984), (-7.769e-14, -1.0, -1.629e-07, -21.57), (0.0, 0.0, 0.0, 1.0)))
ob_text_trajectory1_001.location = (-1.926, -19.57, -5.984)
ob_text_trajectory1_001.rotation_euler = (1.571, -0.0, 0.0)
ob_text_trajectory1_001.scale = (0.1, 0.1, 0.1)
ob_text_trajectory1_001.lineart.crease_threshold = 0.0
ob_text_trajectory1.parent = ob_camera
ob_text_trajectory1.matrix_parent_inverse = Matrix(((1.0, 0.0, 0.0, 1.026), (4.768e-07, -1.49e-07, 1.0, 5.984), (-7.769e-14, -1.0, -1.629e-07, -21.57), (0.0, 0.0, 0.0, 1.0)))
ob_text_trajectory1.location = (-1.926, -19.57, -5.884)
ob_text_trajectory1.rotation_euler = (1.571, -0.0, 0.0)
ob_text_trajectory1.scale = (0.1, 0.1, 0.1)
ob_text_trajectory1.lineart.crease_threshold = 0.0
ob_cameramesh.parent = ob_camera1
ob_cameramesh.matrix_parent_inverse = Matrix(((1.0, 0.0, -0.0, -0.0), (0.0, -1.0, -1.28e-06, -1.706e-05), (0.0, 1.28e-06, -1.0, -13.33), (0.0, 0.0, 0.0, 1.0)))
ob_cameramesh.location = (3.655e-15, 8.65e-08, -13.33)
ob_cameramesh.lineart.crease_threshold = 0.0

# ---- collection membership
col_collection_1.objects.link(ob_plane_visible)
col_collection_1.objects.link(ob_cylinder_visible)
col_collection_1.objects.link(ob_cube_visible)
col_collection_1.objects.link(ob_monkey_visible)
col_collection_1.objects.link(ob_table_visible)
col_collection_1.objects.link(ob_sphere_visible)
col_collection_1.objects.link(ob_lamp)
col_collection_2.objects.link(ob_sphere)
col_collection_2.objects.link(ob_cube)
col_collection_2.objects.link(ob_cylinder)
col_collection_2.objects.link(ob_monkey)
col_collection_2.objects.link(ob_plane)
col_collection_2.objects.link(ob_table)
col_collection_6.objects.link(ob_trajectory3)
col_collection_6.objects.link(ob_camera2_trajectory3)
col_collection_6.objects.link(ob_trajectory2)
col_collection_6.objects.link(ob_camera2_trajectory2)
col_collection_6.objects.link(ob_trajectory1)
col_collection_6.objects.link(ob_camera2_trajectory1)
col_collection_6.objects.link(ob_trajectory4)
col_collection_6.objects.link(ob_camera2_trajectory4)
col_collection_6.objects.link(ob_camera1)
col_collection_16.objects.link(ob_axissystem)
col_collection_16.objects.link(ob_axismesh_y)
col_collection_16.objects.link(ob_y)
col_collection_16.objects.link(ob_axismesh_x)
col_collection_16.objects.link(ob_x)
col_collection_16.objects.link(ob_axismesh_z)
col_collection_16.objects.link(ob_z)
col_collection_16.objects.link(ob_cameramesh_003)
col_collection_16.objects.link(ob_cameramesh_002)
col_collection_16.objects.link(ob_cameramesh_001)
col_collection_16.objects.link(ob_cameramesh_004)
col_collection_16.objects.link(ob_camera)
col_collection_16.objects.link(ob_text_camera1)
col_collection_16.objects.link(ob_text_trajectory1_003)
col_collection_16.objects.link(ob_text_trajectory1_002)
col_collection_16.objects.link(ob_text_trajectory1_001)
col_collection_16.objects.link(ob_text_trajectory1)
col_collection_16.objects.link(ob_cameramesh)

# ---- scene / render settings (as saved in the file)
scene.camera = ob_camera
scene.frame_start = 1; scene.frame_end = 250; scene.frame_set(40)
scene.render.engine = 'BLENDER_EEVEE_NEXT'
scene.render.image_settings.compression = 90
scene.render.resolution_x = 1280
scene.render.resolution_y = 960
scene.render.dither_intensity = 0.0
scene.cycles.use_denoising = False
scene.cycles.samples = 10
scene.cycles.sampling_pattern = 'TABULATED_SOBOL'
scene.cycles.light_sampling_threshold = 0.0
scene.cycles.use_adaptive_sampling = False
scene.cycles.use_light_tree = False
scene.cycles.blur_glossy = 0.0
scene.cycles.volume_bounces = 1
scene.cycles.pixel_filter_type = 'GAUSSIAN'
scene.cycles.sample_clamp_indirect = 0.0
scene.view_settings.view_transform = 'Standard'
bpy.context.view_layer.update()

